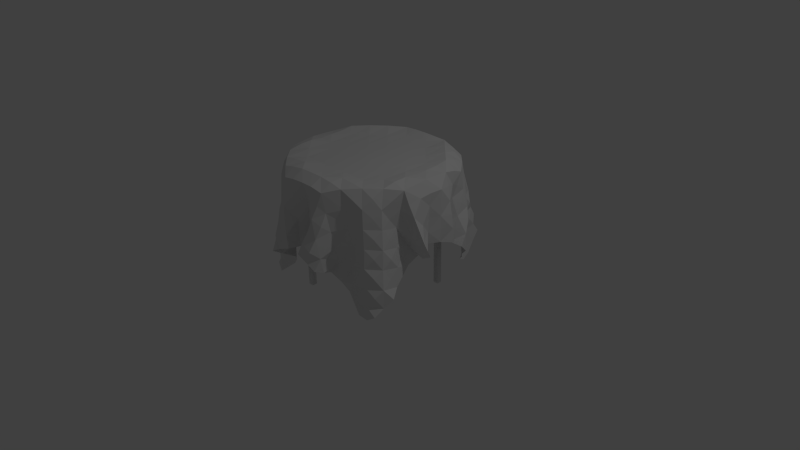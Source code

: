 # Source: RestaurantTable2.blend  (saved by Blender 2.72.0; exported with 4.5.12 LTS)
import bpy
from mathutils import Matrix  # noqa: F401  (used for matrix-valued properties, if any)

bpy.ops.wm.read_factory_settings(use_empty=True)
scene = bpy.context.scene
scene.name = 'Scene'

# ---- collections
col_collection_1 = bpy.data.collections.new('Collection 1'); scene.collection.children.link(col_collection_1)

# ---- materials (node trees are filled in below, after node groups)
mat_material_001 = bpy.data.materials.new('Material.001')
mat_material_001.alpha_threshold = 0.0
mat_material_001.use_transparent_shadow = False
mat_material_001.roughness = 0.5
mat_material = bpy.data.materials.new('Material')
mat_material.alpha_threshold = 0.0
mat_material.use_transparent_shadow = False
mat_material.roughness = 0.5

# ---- material node trees

# ---- world
world_world = bpy.data.worlds.new('World'); scene.world = world_world
world_world.color = (0.05088, 0.05088, 0.05088)
world_world.use_sun_shadow = False
world_world.sun_shadow_jitter_overblur = 0.0
world_world.cycles.sampling_method = 'MANUAL'
world_world.cycles.sample_map_resolution = 256

# ---- cameras
cam_camera = bpy.data.cameras.new('Camera')
cam_camera.clip_end = 100.0
cam_camera.lens = 35.0
cam_camera.sensor_width = 32.0
cam_camera.sensor_height = 18.0
cam_camera.ortho_scale = 7.314
cam_camera.dof.focus_distance = 0.0
cam_camera.dof.aperture_fstop = 128.0

# ---- lights
light_lamp = bpy.data.lights.new('Lamp', 'POINT')
light_lamp.transmission_factor = 0.0
light_lamp.cutoff_distance = 30.0
light_lamp.energy = 100.0
light_lamp.shadow_buffer_clip_start = 1.001
light_lamp.shadow_soft_size = 0.1
light_lamp.shadow_maximum_resolution = 0.006
light_lamp.use_absolute_resolution = True
light_lamp.cycles.use_multiple_importance_sampling = False

# ---- meshes
me_plane_001 = bpy.data.meshes.new('Plane.001')
me_plane_001.from_pydata([(0.4425, 0.4529, -0.7101), (-0.449, 0.4467, -0.715), (-0.428, 0.5602, -0.5834), (-0.3175, 0.5946, -0.4822), (-0.2176, 0.4803, -0.4132), (-0.1035, 0.5799, -0.3596), (-0.004867, 0.6985, -0.3103), (0.09966, 0.5828, -0.3584), (0.2187, 0.4885, -0.4108), (0.3152, 0.6076, -0.4782), (0.4188, 0.569, -0.58), (-0.4377, -0.4562, -0.7943), (-0.5161, -0.3738, -0.6697), (-0.4939, -0.2404, -0.56), (-0.5164, -0.1291, -0.4561), (-0.6604, -0.169, -0.39), (-0.5529, -0.03412, -0.3927), (-0.6321, 0.1198, -0.3905), (-0.4805, 0.1757, -0.4342), (-0.598, 0.2721, -0.4994), (-0.5037, 0.3375, -0.6041), (-0.3095, -0.4672, -0.6805), (-0.4208, -0.4506, -0.5376), (-0.4849, -0.3499, -0.4159), (-0.4802, -0.22, -0.3041), (-0.5952, -0.1924, -0.2217), (-0.5587, -0.03133, -0.2109), (-0.5914, 0.1326, -0.2137), (-0.4976, 0.245, -0.267), (-0.5358, 0.3513, -0.349), (-0.4547, 0.4328, -0.4583), (-0.1932, -0.4943, -0.5716), (-0.2903, -0.4531, -0.4245), (-0.4002, -0.4353, -0.2816), (-0.4558, -0.3295, -0.1612), (-0.533, -0.2147, -0.05037), (-0.5413, -0.03511, -0.03281), (-0.5388, 0.1471, -0.03918), (-0.5156, 0.3094, -0.0963), (-0.4541, 0.4189, -0.2014), (-0.3941, 0.5324, -0.33), (-0.2075, -0.6347, -0.4822), (-0.217, -0.5495, -0.3218), (-0.2799, -0.4778, -0.1687), (-0.3579, -0.3984, -0.03282), (-0.3574, -0.2141, -0.02262), (-0.3603, -0.03222, -0.02944), (-0.3623, 0.1497, -0.02661), (-0.364, 0.331, -0.003067), (-0.3552, 0.4947, -0.07742), (-0.2829, 0.5052, -0.2454), (-0.07231, -0.6497, -0.4087), (-0.1279, -0.6128, -0.2397), (-0.1664, -0.5595, -0.06937), (-0.1743, -0.3924, -0.01518), (-0.1761, -0.2118, -0.03338), (-0.1783, -0.0299, -0.03376), (-0.1805, 0.1519, -0.0329), (-0.1827, 0.3337, -0.02755), (-0.185, 0.5163, -0.01792), (-0.1438, 0.5661, -0.1829), (0.01128, -0.5022, -0.4081), (0.009204, -0.5203, -0.2272), (0.01096, -0.5618, -0.04917), (0.007794, -0.3913, -0.02359), (0.005671, -0.2097, -0.03327), (0.003601, -0.02778, -0.03263), (0.001498, 0.1541, -0.03339), (-0.000695, 0.336, -0.03269), (-0.002847, 0.5168, -0.01112), (-0.004201, 0.6304, -0.1417), (0.0961, -0.6545, -0.4059), (0.1497, -0.6102, -0.2382), (0.1869, -0.5557, -0.0679), (0.1898, -0.3881, -0.01626), (0.1877, -0.2076, -0.03318), (0.1855, -0.02572, -0.03363), (0.1834, 0.1562, -0.03282), (0.1812, 0.3379, -0.02694), (0.1794, 0.5205, -0.01756), (0.1389, 0.5712, -0.1813), (0.2246, -0.615, -0.4825), (0.2369, -0.5346, -0.3198), (0.3072, -0.4734, -0.1646), (0.3738, -0.3899, -0.02891), (0.3693, -0.2055, -0.02755), (0.3674, -0.02371, -0.02959), (0.3652, 0.1582, -0.02738), (0.3625, 0.3391, -0.003007), (0.3512, 0.5041, -0.07299), (0.2823, 0.5132, -0.2425), (0.2219, -0.4716, -0.5685), (0.3214, -0.4431, -0.4198), (0.4259, -0.4363, -0.2722), (0.4879, -0.3361, -0.153), (0.5453, -0.2028, -0.0474), (0.5496, -0.02213, -0.02676), (0.5422, 0.1596, -0.03685), (0.5185, 0.3251, -0.08857), (0.4516, 0.4323, -0.1961), (0.3886, 0.5423, -0.326), (0.3439, -0.4608, -0.6757), (0.4494, -0.456, -0.5277), (0.5224, -0.3629, -0.4066), (0.5024, -0.2316, -0.3012), (0.6076, -0.1793, -0.2185), (0.5807, -0.01983, -0.199), (0.5974, 0.1437, -0.21), (0.5033, 0.2624, -0.2601), (0.5404, 0.3682, -0.3412), (0.4511, 0.4438, -0.4531), (0.4726, -0.4646, -0.7837), (0.5576, -0.396, -0.6584), (0.5431, -0.2589, -0.5534), (0.5216, -0.14, -0.4557), (0.6715, -0.1537, -0.3871), (0.5665, -0.02223, -0.3804), (0.636, 0.1336, -0.3876), (0.4855, 0.1968, -0.4289), (0.606, 0.2908, -0.4908), (0.5149, 0.3545, -0.5967), (-0.4946, -0.4361, -0.855), (0.4253, -0.4885, -0.8545), (0.4527, 0.3995, -0.7825), (-0.4547, 0.5074, -0.7784), (-0.451, 0.3954, -0.7889), (-0.5314, 0.2942, -0.6791), (-0.6135, 0.2128, -0.5666), (-0.4805, 0.1308, -0.5133), (-0.6556, 0.1098, -0.4778), (-0.5519, -0.03334, -0.4836), (-0.6893, -0.1502, -0.4741), (-0.5545, -0.08674, -0.5269), (-0.4843, -0.1943, -0.6382), (-0.5446, -0.3219, -0.7387), (-0.3921, -0.4904, -0.8635), (-0.2601, -0.4635, -0.7568), (-0.148, -0.5286, -0.6427), (-0.1914, -0.6808, -0.5589), (-0.04047, -0.663, -0.4929), (0.01494, -0.4975, -0.4983), (0.06412, -0.668, -0.4899), (0.212, -0.6578, -0.5615), (0.1732, -0.4999, -0.6398), (0.2953, -0.4517, -0.752), (0.5339, -0.4555, -0.8425), (0.5971, -0.3485, -0.7252), (0.5387, -0.2155, -0.6332), (0.5517, -0.09052, -0.5257), (0.7, -0.1312, -0.4704), (0.5573, -0.02031, -0.4708), (0.6581, 0.1236, -0.4752), (0.4839, 0.1534, -0.5088), (0.6231, 0.2322, -0.558), (0.5488, 0.3181, -0.6728), (0.4334, 0.5102, -0.7753), (0.4112, 0.6239, -0.6521), (0.2648, 0.6163, -0.5534), (0.1827, 0.4689, -0.492), (0.08099, 0.5938, -0.4466), (-0.005076, 0.7312, -0.3951), (-0.08642, 0.5926, -0.448), (-0.1788, 0.4614, -0.4932), (-0.2677, 0.6025, -0.558), (-0.417, 0.6168, -0.6538), (-0.4494, 0.5029, -0.65), (-0.3784, -0.4819, -0.7359), (-0.4792, -0.4176, -0.599), (-0.4962, -0.2985, -0.4901), (-0.4879, -0.1744, -0.3825), (-0.6298, -0.1807, -0.3051), (-0.5534, -0.03175, -0.3018), (-0.6144, 0.1261, -0.3015), (-0.4855, 0.2109, -0.3504), (-0.5704, 0.3197, -0.427), (-0.4702, 0.3831, -0.5329), (-0.3898, 0.5968, -0.5298), (-0.2493, -0.4559, -0.6289), (-0.3549, -0.4577, -0.4805), (-0.4533, -0.3958, -0.344), (-0.4704, -0.2785, -0.2351), (-0.5606, -0.2039, -0.1383), (-0.5668, -0.0338, -0.1203), (-0.5676, 0.1403, -0.1261), (-0.5087, 0.2774, -0.1826), (-0.494, 0.3875, -0.2769), (-0.4467, 0.4935, -0.3931), (-0.2613, 0.5429, -0.4502), (-0.1774, -0.5631, -0.5229), (-0.2401, -0.481, -0.3733), (-0.3403, -0.4552, -0.2238), (-0.4266, -0.3762, -0.08839), (-0.4484, -0.2155, -0.01694), (-0.4496, -0.03371, -0.02281), (-0.4527, 0.148, -0.01678), (-0.448, 0.3248, -0.03762), (-0.4122, 0.4606, -0.1406), (-0.338, 0.5367, -0.2854), (-0.1496, 0.5065, -0.3764), (-0.1549, -0.6765, -0.4357), (-0.194, -0.6, -0.2758), (-0.232, -0.5196, -0.1194), (-0.2654, -0.3943, -0.02152), (-0.2671, -0.2129, -0.03273), (-0.2693, -0.03106, -0.03318), (-0.2716, 0.1509, -0.03199), (-0.2732, 0.3323, -0.01927), (-0.272, 0.507, -0.04287), (-0.221, 0.5273, -0.2105), (-0.0772, 0.648, -0.3323), (-0.05579, -0.5606, -0.417), (-0.0598, -0.5583, -0.2349), (-0.08, -0.5616, -0.0544), (-0.08322, -0.392, -0.02128), (-0.08524, -0.2108, -0.03343), (-0.08735, -0.02882, -0.0338), (-0.08957, 0.153, -0.03429), (-0.09173, 0.3349, -0.03231), (-0.09382, 0.5159, -0.01183), (-0.08673, 0.6072, -0.1553), (0.06944, 0.6508, -0.332), (0.07432, -0.5665, -0.413), (0.07819, -0.5682, -0.2305), (0.09958, -0.562, -0.04997), (0.0988, -0.39, -0.02208), (0.09658, -0.2087, -0.03345), (0.09452, -0.02676, -0.03382), (0.09244, 0.1552, -0.03339), (0.09027, 0.337, -0.032), (0.08816, 0.518, -0.01367), (0.07909, 0.6106, -0.1549), (0.1465, 0.5091, -0.3754), (0.1807, -0.6664, -0.4371), (0.2137, -0.5908, -0.2753), (0.2525, -0.5148, -0.1171), (0.281, -0.3878, -0.02131), (0.2785, -0.2066, -0.03292), (0.2765, -0.02473, -0.03323), (0.2743, 0.1572, -0.03215), (0.2718, 0.3386, -0.01861), (0.2662, 0.5128, -0.04312), (0.2167, 0.5338, -0.2095), (0.2578, 0.5576, -0.4456), (0.1974, -0.5403, -0.5209), (0.2696, -0.4705, -0.3695), (0.3656, -0.4511, -0.2164), (0.4475, -0.3727, -0.07968), (0.4599, -0.2051, -0.01626), (0.4573, -0.02316, -0.02425), (0.4558, 0.1587, -0.01887), (0.4486, 0.3364, -0.03153), (0.4053, 0.4676, -0.1378), (0.3362, 0.5486, -0.282), (0.3874, 0.6068, -0.5269), (0.2829, -0.4411, -0.6245), (0.3835, -0.4543, -0.4729), (0.4825, -0.4007, -0.3338), (0.4988, -0.2864, -0.2287), (0.5742, -0.1919, -0.1348), (0.59, -0.02152, -0.1083), (0.5726, 0.1528, -0.1229), (0.5135, 0.2949, -0.1757), (0.4951, 0.4022, -0.27), (0.44, 0.5032, -0.3899), (0.4328, 0.5089, -0.6467), (0.4081, -0.4798, -0.7274), (0.5136, -0.4318, -0.5873), (0.542, -0.3133, -0.4802), (0.5016, -0.1873, -0.3807), (0.6405, -0.1674, -0.3026), (0.572, -0.02009, -0.2896), (0.6194, 0.1399, -0.2983), (0.4921, 0.2295, -0.3443), (0.5782, 0.3389, -0.4188), (0.474, 0.3949, -0.5262), (-0.4907, -0.426, -0.7269), (-0.5027, -0.3079, -0.6185), (-0.4897, -0.1839, -0.5107), (-0.5987, -0.1548, -0.4272), (-0.5965, -0.1063, -0.3969), (-0.5857, 0.0476, -0.3897), (-0.5612, 0.1525, -0.4156), (-0.5278, 0.2227, -0.4713), (-0.5562, 0.3161, -0.5549), (-0.4627, 0.3862, -0.6612), (-0.3661, -0.4616, -0.6096), (-0.4639, -0.4053, -0.4719), (-0.4797, -0.2874, -0.3631), (-0.5316, -0.1952, -0.2632), (-0.5704, -0.1131, -0.2171), (-0.5822, 0.05024, -0.2078), (-0.542, 0.195, -0.2398), (-0.5267, 0.3009, -0.3079), (-0.4836, 0.3869, -0.405), (-0.452, 0.4982, -0.5215), (-0.2422, -0.4652, -0.5008), (-0.3457, -0.4522, -0.3524), (-0.4387, -0.3845, -0.2166), (-0.4904, -0.2726, -0.1082), (-0.5367, -0.1248, -0.03899), (-0.5413, 0.0561, -0.03522), (-0.5267, 0.2342, -0.06279), (-0.4745, 0.3704, -0.1509), (-0.4262, 0.4747, -0.2676), (-0.3619, 0.5654, -0.4085), (-0.2131, -0.5909, -0.4026), (-0.2413, -0.5038, -0.2468), (-0.3306, -0.4587, -0.09528), (-0.3565, -0.3051, -0.02827), (-0.3591, -0.1232, -0.02752), (-0.3613, 0.05875, -0.03095), (-0.3633, 0.2404, -0.02019), (-0.3618, 0.4173, -0.03041), (-0.3202, 0.5032, -0.1625), (-0.2534, 0.4955, -0.3309), (-0.1055, -0.6309, -0.3261), (-0.1485, -0.5811, -0.157), (-0.1728, -0.4832, -0.02058), (-0.1752, -0.3028, -0.03222), (-0.1772, -0.1209, -0.03378), (-0.1794, 0.061, -0.03394), (-0.1816, 0.2429, -0.03211), (-0.1837, 0.4243, -0.02335), (-0.1744, 0.5597, -0.09737), (-0.1263, 0.5706, -0.272), (0.008582, -0.5106, -0.3177), (0.007843, -0.5422, -0.139), (0.00893, -0.481, -0.007831), (0.006724, -0.3007, -0.03217), (0.004641, -0.1187, -0.03355), (0.002576, 0.06313, -0.03353), (0.0003884, 0.245, -0.03333), (-0.001764, 0.4267, -0.02714), (-0.003705, 0.5951, -0.05739), (-0.004367, 0.6614, -0.2272), (0.1295, -0.6315, -0.3244), (0.1688, -0.5774, -0.1555), (0.1908, -0.4793, -0.019), (0.1886, -0.2987, -0.03268), (0.1865, -0.1167, -0.03361), (0.1845, 0.06521, -0.03371), (0.1824, 0.2471, -0.03193), (0.1802, 0.4285, -0.02231), (0.1681, 0.5665, -0.09508), (0.122, 0.5747, -0.2706), (0.2314, -0.574, -0.4015), (0.2686, -0.4969, -0.2436), (0.3534, -0.4558, -0.08825), (0.3705, -0.2965, -0.03219), (0.3684, -0.1147, -0.02798), (0.3663, 0.06728, -0.03213), (0.3639, 0.2488, -0.01964), (0.3598, 0.4276, -0.02392), (0.3205, 0.5112, -0.1599), (0.2549, 0.5039, -0.3288), (0.2729, -0.45, -0.4964), (0.3726, -0.4487, -0.3449), (0.4638, -0.3848, -0.2074), (0.5167, -0.271, -0.1021), (0.5466, -0.1125, -0.03692), (0.5473, 0.06889, -0.03064), (0.5303, 0.2476, -0.05731), (0.4755, 0.3841, -0.1442), (0.4196, 0.4827, -0.2647), (0.3598, 0.5767, -0.4052), (0.3956, -0.4601, -0.6009), (0.4958, -0.4152, -0.461), (0.5144, -0.2972, -0.3558), (0.5464, -0.1935, -0.2603), (0.5919, -0.1003, -0.2094), (0.5965, 0.065, -0.1983), (0.5463, 0.2108, -0.2346), (0.5307, 0.3184, -0.3011), (0.4857, 0.4008, -0.3983), (0.442, 0.5063, -0.5185), (0.5276, -0.4429, -0.7147), (0.5494, -0.3271, -0.6083), (0.5135, -0.1999, -0.508), (0.6066, -0.1492, -0.4253), (0.608, -0.09039, -0.3904), (0.5979, 0.06136, -0.3802), (0.5657, 0.1701, -0.4112), (0.5345, 0.2416, -0.465), (0.5674, 0.336, -0.5469), (0.4649, 0.3952, -0.6545), (-0.4376, -0.4576, -0.8907), (0.4737, -0.4667, -0.8802), (-0.4496, 0.4467, -0.8114), (0.4432, 0.4519, -0.8065), (-0.4992, 0.3443, -0.7324), (-0.593, 0.2765, -0.6278), (-0.5265, 0.19, -0.5534), (-0.5709, 0.1298, -0.5031), (-0.5873, 0.04981, -0.4806), (-0.6154, -0.09834, -0.4849), (-0.6265, -0.1398, -0.5105), (-0.5146, -0.1371, -0.5845), (-0.5059, -0.258, -0.6868), (-0.5155, -0.3761, -0.7982), (-0.324, -0.4719, -0.8082), (-0.2034, -0.4891, -0.6998), (-0.1848, -0.6026, -0.6048), (-0.126, -0.6735, -0.5219), (-0.0353, -0.573, -0.5047), (0.057, -0.5781, -0.5012), (0.1491, -0.6674, -0.5223), (0.2033, -0.5777, -0.6037), (0.2346, -0.4686, -0.6964), (0.3588, -0.4699, -0.8031), (0.5576, -0.398, -0.787), (0.5565, -0.2812, -0.6794), (0.5236, -0.1523, -0.5836), (0.631, -0.1309, -0.507), (0.6253, -0.08004, -0.479), (0.5978, 0.06092, -0.4711), (0.5742, 0.1493, -0.4993), (0.5354, 0.2111, -0.5466), (0.6024, 0.2961, -0.6192), (0.5093, 0.3593, -0.7251), (0.4201, 0.5694, -0.7086), (0.3399, 0.6097, -0.6043), (0.2332, 0.5343, -0.5301), (0.1357, 0.5235, -0.4645), (0.05397, 0.6668, -0.4201), (-0.06243, 0.6653, -0.4203), (-0.1399, 0.5213, -0.4656), (-0.233, 0.5221, -0.5338), (-0.3434, 0.5974, -0.6081), (-0.4289, 0.5608, -0.712), (-0.4283, -0.452, -0.666), (-0.4944, -0.3592, -0.5438), (-0.4862, -0.2291, -0.4322), (-0.5645, -0.1722, -0.3449), (-0.5807, -0.1111, -0.3076), (-0.5835, 0.04815, -0.2988), (-0.5504, 0.1747, -0.3281), (-0.5316, 0.2621, -0.3898), (-0.5222, 0.3475, -0.4772), (-0.454, 0.4377, -0.5868), (-0.2989, -0.4576, -0.5527), (-0.4092, -0.4403, -0.4098), (-0.4686, -0.3382, -0.2889), (-0.5087, -0.2184, -0.1787), (-0.5611, -0.1137, -0.1266), (-0.5818, 0.05338, -0.1168), (-0.5337, 0.212, -0.1508), (-0.514, 0.3329, -0.2237), (-0.455, 0.4288, -0.3297), (-0.4087, 0.5456, -0.4571), (-0.2098, -0.5238, -0.4476), (-0.287, -0.4668, -0.2967), (-0.3919, -0.4301, -0.1531), (-0.4478, -0.3056, -0.03406), (-0.4495, -0.1244, -0.01284), (-0.4514, 0.05718, -0.01824), (-0.4551, 0.2394, -0.006976), (-0.442, 0.4066, -0.07224), (-0.3715, 0.5097, -0.2053), (-0.3012, 0.5369, -0.3687), (-0.174, -0.6331, -0.358), (-0.1995, -0.5591, -0.1947), (-0.2619, -0.4836, -0.03993), (-0.2661, -0.304, -0.03234), (-0.2682, -0.122, -0.03286), (-0.2704, 0.05987, -0.03292), (-0.2725, 0.2417, -0.02732), (-0.2745, 0.4235, -0.006885), (-0.2515, 0.5402, -0.1256), (-0.1871, 0.5196, -0.2946), (-0.05804, -0.5592, -0.3258), (-0.06087, -0.5607, -0.144), (-0.08255, -0.4829, -0.008758), (-0.08424, -0.3017, -0.03202), (-0.0863, -0.1198, -0.03356), (-0.08844, 0.06208, -0.03382), (-0.09064, 0.2439, -0.03304), (-0.09274, 0.4256, -0.02692), (-0.09406, 0.5891, -0.06587), (-0.08133, 0.6251, -0.2443), (0.07648, -0.5675, -0.3221), (0.07996, -0.566, -0.1397), (0.1003, -0.4808, -0.009041), (0.09769, -0.2996, -0.03215), (0.09559, -0.1177, -0.03352), (0.09347, 0.06415, -0.03349), (0.09134, 0.2461, -0.0328), (0.0892, 0.4278, -0.02697), (0.08603, 0.5927, -0.06554), (0.07361, 0.6281, -0.244), (0.1951, -0.6243, -0.3577), (0.219, -0.5512, -0.1935), (0.2799, -0.4772, -0.03786), (0.2797, -0.2976, -0.03269), (0.2775, -0.1156, -0.03288), (0.2754, 0.06626, -0.03295), (0.2732, 0.248, -0.02699), (0.2705, 0.4299, -0.005582), (0.2454, 0.5486, -0.1242), (0.1821, 0.5254, -0.2933), (0.234, -0.5062, -0.4452), (0.3163, -0.4604, -0.2922), (0.4165, -0.4298, -0.1438), (0.4624, -0.2958, -0.03318), (0.4588, -0.1138, -0.01367), (0.4565, 0.06784, -0.02203), (0.4555, 0.2497, -0.005525), (0.4396, 0.4197, -0.06699), (0.3664, 0.52, -0.2011), (0.2986, 0.5493, -0.3648), (0.3321, -0.4489, -0.5477), (0.4368, -0.4426, -0.4003), (0.5012, -0.3465, -0.2806), (0.5248, -0.2173, -0.1754), (0.5873, -0.1033, -0.1185), (0.5966, 0.06643, -0.1071), (0.537, 0.2285, -0.1459), (0.5183, 0.3484, -0.2161), (0.4518, 0.4411, -0.3245), (0.4022, 0.5556, -0.4532), (0.46, -0.4583, -0.6559), (0.5316, -0.3752, -0.5342), (0.5177, -0.2429, -0.4284), (0.5753, -0.1693, -0.3426), (0.5984, -0.09658, -0.3), (0.5967, 0.06242, -0.2892), (0.557, 0.1903, -0.3229), (0.5366, 0.2804, -0.3832), (0.5291, 0.364, -0.4693), (0.4486, 0.4472, -0.5817)], [], [(0, 264, 528, 384), (0, 384, 418, 123), (0, 123, 388, 155), (0, 155, 419, 264), (1, 125, 389, 284), (1, 284, 438, 165), (1, 165, 428, 124), (1, 124, 387, 125), (2, 165, 438, 294), (2, 294, 448, 176), (2, 176, 427, 164), (2, 164, 428, 165), (3, 176, 448, 304), (3, 304, 458, 187), (3, 187, 426, 163), (3, 163, 427, 176), (4, 187, 458, 314), (4, 314, 468, 198), (4, 198, 425, 162), (4, 162, 426, 187), (5, 198, 468, 324), (5, 324, 478, 209), (5, 209, 424, 161), (5, 161, 425, 198), (6, 209, 478, 334), (6, 334, 488, 220), (6, 220, 423, 160), (6, 160, 424, 209), (7, 220, 488, 344), (7, 344, 498, 231), (7, 231, 422, 159), (7, 159, 423, 220), (8, 231, 498, 354), (8, 354, 508, 242), (8, 242, 421, 158), (8, 158, 422, 231), (9, 242, 508, 364), (9, 364, 518, 253), (9, 253, 420, 157), (9, 157, 421, 242), (10, 253, 518, 374), (10, 374, 528, 264), (10, 264, 419, 156), (10, 156, 420, 253), (11, 121, 385, 135), (11, 135, 399, 166), (11, 166, 429, 275), (11, 275, 398, 121), (12, 134, 398, 275), (12, 275, 429, 167), (12, 167, 430, 276), (12, 276, 397, 134), (13, 133, 397, 276), (13, 276, 430, 168), (13, 168, 431, 277), (13, 277, 396, 133), (14, 132, 396, 277), (14, 277, 431, 169), (14, 169, 432, 278), (14, 278, 395, 132), (15, 131, 395, 278), (15, 278, 432, 170), (15, 170, 433, 279), (15, 279, 394, 131), (16, 130, 394, 279), (16, 279, 433, 171), (16, 171, 434, 280), (16, 280, 393, 130), (17, 129, 393, 280), (17, 280, 434, 172), (17, 172, 435, 281), (17, 281, 392, 129), (18, 128, 392, 281), (18, 281, 435, 173), (18, 173, 436, 282), (18, 282, 391, 128), (19, 127, 391, 282), (19, 282, 436, 174), (19, 174, 437, 283), (19, 283, 390, 127), (20, 126, 390, 283), (20, 283, 437, 175), (20, 175, 438, 284), (20, 284, 389, 126), (21, 166, 399, 136), (21, 136, 400, 177), (21, 177, 439, 285), (21, 285, 429, 166), (22, 167, 429, 285), (22, 285, 439, 178), (22, 178, 440, 286), (22, 286, 430, 167), (23, 168, 430, 286), (23, 286, 440, 179), (23, 179, 441, 287), (23, 287, 431, 168), (24, 169, 431, 287), (24, 287, 441, 180), (24, 180, 442, 288), (24, 288, 432, 169), (25, 170, 432, 288), (25, 288, 442, 181), (25, 181, 443, 289), (25, 289, 433, 170), (26, 171, 433, 289), (26, 289, 443, 182), (26, 182, 444, 290), (26, 290, 434, 171), (27, 172, 434, 290), (27, 290, 444, 183), (27, 183, 445, 291), (27, 291, 435, 172), (28, 173, 435, 291), (28, 291, 445, 184), (28, 184, 446, 292), (28, 292, 436, 173), (29, 174, 436, 292), (29, 292, 446, 185), (29, 185, 447, 293), (29, 293, 437, 174), (30, 175, 437, 293), (30, 293, 447, 186), (30, 186, 448, 294), (30, 294, 438, 175), (31, 177, 400, 137), (31, 137, 401, 188), (31, 188, 449, 295), (31, 295, 439, 177), (32, 178, 439, 295), (32, 295, 449, 189), (32, 189, 450, 296), (32, 296, 440, 178), (33, 179, 440, 296), (33, 296, 450, 190), (33, 190, 451, 297), (33, 297, 441, 179), (34, 180, 441, 297), (34, 297, 451, 191), (34, 191, 452, 298), (34, 298, 442, 180), (35, 181, 442, 298), (35, 298, 452, 192), (35, 192, 453, 299), (35, 299, 443, 181), (36, 182, 443, 299), (36, 299, 453, 193), (36, 193, 454, 300), (36, 300, 444, 182), (37, 183, 444, 300), (37, 300, 454, 194), (37, 194, 455, 301), (37, 301, 445, 183), (38, 184, 445, 301), (38, 301, 455, 195), (38, 195, 456, 302), (38, 302, 446, 184), (39, 185, 446, 302), (39, 302, 456, 196), (39, 196, 457, 303), (39, 303, 447, 185), (40, 186, 447, 303), (40, 303, 457, 197), (40, 197, 458, 304), (40, 304, 448, 186), (41, 188, 401, 138), (41, 138, 402, 199), (41, 199, 459, 305), (41, 305, 449, 188), (42, 189, 449, 305), (42, 305, 459, 200), (42, 200, 460, 306), (42, 306, 450, 189), (43, 190, 450, 306), (43, 306, 460, 201), (43, 201, 461, 307), (43, 307, 451, 190), (44, 191, 451, 307), (44, 307, 461, 202), (44, 202, 462, 308), (44, 308, 452, 191), (45, 192, 452, 308), (45, 308, 462, 203), (45, 203, 463, 309), (45, 309, 453, 192), (46, 193, 453, 309), (46, 309, 463, 204), (46, 204, 464, 310), (46, 310, 454, 193), (47, 194, 454, 310), (47, 310, 464, 205), (47, 205, 465, 311), (47, 311, 455, 194), (48, 195, 455, 311), (48, 311, 465, 206), (48, 206, 466, 312), (48, 312, 456, 195), (49, 196, 456, 312), (49, 312, 466, 207), (49, 207, 467, 313), (49, 313, 457, 196), (50, 197, 457, 313), (50, 313, 467, 208), (50, 208, 468, 314), (50, 314, 458, 197), (51, 199, 402, 139), (51, 139, 403, 210), (51, 210, 469, 315), (51, 315, 459, 199), (52, 200, 459, 315), (52, 315, 469, 211), (52, 211, 470, 316), (52, 316, 460, 200), (53, 201, 460, 316), (53, 316, 470, 212), (53, 212, 471, 317), (53, 317, 461, 201), (54, 202, 461, 317), (54, 317, 471, 213), (54, 213, 472, 318), (54, 318, 462, 202), (55, 203, 462, 318), (55, 318, 472, 214), (55, 214, 473, 319), (55, 319, 463, 203), (56, 204, 463, 319), (56, 319, 473, 215), (56, 215, 474, 320), (56, 320, 464, 204), (57, 205, 464, 320), (57, 320, 474, 216), (57, 216, 475, 321), (57, 321, 465, 205), (58, 206, 465, 321), (58, 321, 475, 217), (58, 217, 476, 322), (58, 322, 466, 206), (59, 207, 466, 322), (59, 322, 476, 218), (59, 218, 477, 323), (59, 323, 467, 207), (60, 208, 467, 323), (60, 323, 477, 219), (60, 219, 478, 324), (60, 324, 468, 208), (61, 210, 403, 140), (61, 140, 404, 221), (61, 221, 479, 325), (61, 325, 469, 210), (62, 211, 469, 325), (62, 325, 479, 222), (62, 222, 480, 326), (62, 326, 470, 211), (63, 212, 470, 326), (63, 326, 480, 223), (63, 223, 481, 327), (63, 327, 471, 212), (64, 213, 471, 327), (64, 327, 481, 224), (64, 224, 482, 328), (64, 328, 472, 213), (65, 214, 472, 328), (65, 328, 482, 225), (65, 225, 483, 329), (65, 329, 473, 214), (66, 215, 473, 329), (66, 329, 483, 226), (66, 226, 484, 330), (66, 330, 474, 215), (67, 216, 474, 330), (67, 330, 484, 227), (67, 227, 485, 331), (67, 331, 475, 216), (68, 217, 475, 331), (68, 331, 485, 228), (68, 228, 486, 332), (68, 332, 476, 217), (69, 218, 476, 332), (69, 332, 486, 229), (69, 229, 487, 333), (69, 333, 477, 218), (70, 219, 477, 333), (70, 333, 487, 230), (70, 230, 488, 334), (70, 334, 478, 219), (71, 221, 404, 141), (71, 141, 405, 232), (71, 232, 489, 335), (71, 335, 479, 221), (72, 222, 479, 335), (72, 335, 489, 233), (72, 233, 490, 336), (72, 336, 480, 222), (73, 223, 480, 336), (73, 336, 490, 234), (73, 234, 491, 337), (73, 337, 481, 223), (74, 224, 481, 337), (74, 337, 491, 235), (74, 235, 492, 338), (74, 338, 482, 224), (75, 225, 482, 338), (75, 338, 492, 236), (75, 236, 493, 339), (75, 339, 483, 225), (76, 226, 483, 339), (76, 339, 493, 237), (76, 237, 494, 340), (76, 340, 484, 226), (77, 227, 484, 340), (77, 340, 494, 238), (77, 238, 495, 341), (77, 341, 485, 227), (78, 228, 485, 341), (78, 341, 495, 239), (78, 239, 496, 342), (78, 342, 486, 228), (79, 229, 486, 342), (79, 342, 496, 240), (79, 240, 497, 343), (79, 343, 487, 229), (80, 230, 487, 343), (80, 343, 497, 241), (80, 241, 498, 344), (80, 344, 488, 230), (81, 232, 405, 142), (81, 142, 406, 243), (81, 243, 499, 345), (81, 345, 489, 232), (82, 233, 489, 345), (82, 345, 499, 244), (82, 244, 500, 346), (82, 346, 490, 233), (83, 234, 490, 346), (83, 346, 500, 245), (83, 245, 501, 347), (83, 347, 491, 234), (84, 235, 491, 347), (84, 347, 501, 246), (84, 246, 502, 348), (84, 348, 492, 235), (85, 236, 492, 348), (85, 348, 502, 247), (85, 247, 503, 349), (85, 349, 493, 236), (86, 237, 493, 349), (86, 349, 503, 248), (86, 248, 504, 350), (86, 350, 494, 237), (87, 238, 494, 350), (87, 350, 504, 249), (87, 249, 505, 351), (87, 351, 495, 238), (88, 239, 495, 351), (88, 351, 505, 250), (88, 250, 506, 352), (88, 352, 496, 239), (89, 240, 496, 352), (89, 352, 506, 251), (89, 251, 507, 353), (89, 353, 497, 240), (90, 241, 497, 353), (90, 353, 507, 252), (90, 252, 508, 354), (90, 354, 498, 241), (91, 243, 406, 143), (91, 143, 407, 254), (91, 254, 509, 355), (91, 355, 499, 243), (92, 244, 499, 355), (92, 355, 509, 255), (92, 255, 510, 356), (92, 356, 500, 244), (93, 245, 500, 356), (93, 356, 510, 256), (93, 256, 511, 357), (93, 357, 501, 245), (94, 246, 501, 357), (94, 357, 511, 257), (94, 257, 512, 358), (94, 358, 502, 246), (95, 247, 502, 358), (95, 358, 512, 258), (95, 258, 513, 359), (95, 359, 503, 247), (96, 248, 503, 359), (96, 359, 513, 259), (96, 259, 514, 360), (96, 360, 504, 248), (97, 249, 504, 360), (97, 360, 514, 260), (97, 260, 515, 361), (97, 361, 505, 249), (98, 250, 505, 361), (98, 361, 515, 261), (98, 261, 516, 362), (98, 362, 506, 250), (99, 251, 506, 362), (99, 362, 516, 262), (99, 262, 517, 363), (99, 363, 507, 251), (100, 252, 507, 363), (100, 363, 517, 263), (100, 263, 518, 364), (100, 364, 508, 252), (101, 254, 407, 144), (101, 144, 408, 265), (101, 265, 519, 365), (101, 365, 509, 254), (102, 255, 509, 365), (102, 365, 519, 266), (102, 266, 520, 366), (102, 366, 510, 255), (103, 256, 510, 366), (103, 366, 520, 267), (103, 267, 521, 367), (103, 367, 511, 256), (104, 257, 511, 367), (104, 367, 521, 268), (104, 268, 522, 368), (104, 368, 512, 257), (105, 258, 512, 368), (105, 368, 522, 269), (105, 269, 523, 369), (105, 369, 513, 258), (106, 259, 513, 369), (106, 369, 523, 270), (106, 270, 524, 370), (106, 370, 514, 259), (107, 260, 514, 370), (107, 370, 524, 271), (107, 271, 525, 371), (107, 371, 515, 260), (108, 261, 515, 371), (108, 371, 525, 272), (108, 272, 526, 372), (108, 372, 516, 261), (109, 262, 516, 372), (109, 372, 526, 273), (109, 273, 527, 373), (109, 373, 517, 262), (110, 263, 517, 373), (110, 373, 527, 274), (110, 274, 528, 374), (110, 374, 518, 263), (111, 265, 408, 122), (111, 122, 386, 145), (111, 145, 409, 375), (111, 375, 519, 265), (112, 266, 519, 375), (112, 375, 409, 146), (112, 146, 410, 376), (112, 376, 520, 266), (113, 267, 520, 376), (113, 376, 410, 147), (113, 147, 411, 377), (113, 377, 521, 267), (114, 268, 521, 377), (114, 377, 411, 148), (114, 148, 412, 378), (114, 378, 522, 268), (115, 269, 522, 378), (115, 378, 412, 149), (115, 149, 413, 379), (115, 379, 523, 269), (116, 270, 523, 379), (116, 379, 413, 150), (116, 150, 414, 380), (116, 380, 524, 270), (117, 271, 524, 380), (117, 380, 414, 151), (117, 151, 415, 381), (117, 381, 525, 271), (118, 272, 525, 381), (118, 381, 415, 152), (118, 152, 416, 382), (118, 382, 526, 272), (119, 273, 526, 382), (119, 382, 416, 153), (119, 153, 417, 383), (119, 383, 527, 273), (120, 274, 527, 383), (120, 383, 417, 154), (120, 154, 418, 384), (120, 384, 528, 274)])
_uv = me_plane_001.uv_layers.new(name='UVMap')
_uv.uv.foreach_set('vector', [0.9545, 0.9545, 0.909, 0.9545, 0.909, 0.909, 0.9545, 0.909, 0.9545, 0.9545, 0.9545, 0.909, 0.9999, 0.909, 0.9999, 0.9545, 0.9545, 0.9545, 0.9999, 0.9545, 0.9885, 0.9885, 0.9545, 0.9999, 0.9545, 0.9545, 0.9545, 0.9999, 0.909, 0.9999, 0.909, 0.9545, 0.04555, 0.9545, 9.998e-05, 0.9545, 9.999e-05, 0.909, 0.04555, 0.909, 0.04555, 0.9545, 0.04555, 0.909, 0.09099, 0.909, 0.09099, 0.9545, 0.04555, 0.9545, 0.09099, 0.9545, 0.09099, 0.9999, 0.04555, 0.9999, 0.04555, 0.9545, 0.04555, 0.9999, 0.01146, 0.9885, 9.998e-05, 0.9545, 0.1364, 0.9545, 0.09099, 0.9545, 0.09099, 0.909, 0.1364, 0.909, 0.1364, 0.9545, 0.1364, 0.909, 0.1819, 0.909, 0.1819, 0.9545, 0.1364, 0.9545, 0.1819, 0.9545, 0.1819, 0.9999, 0.1364, 0.9999, 0.1364, 0.9545, 0.1364, 0.9999, 0.09099, 0.9999, 0.09099, 0.9545, 0.2273, 0.9545, 0.1819, 0.9545, 0.1819, 0.909, 0.2273, 0.909, 0.2273, 0.9545, 0.2273, 0.909, 0.2728, 0.909, 0.2728, 0.9545, 0.2273, 0.9545, 0.2728, 0.9545, 0.2728, 0.9999, 0.2273, 0.9999, 0.2273, 0.9545, 0.2273, 0.9999, 0.1819, 0.9999, 0.1819, 0.9545, 0.3182, 0.9545, 0.2728, 0.9545, 0.2728, 0.909, 0.3182, 0.909, 0.3182, 0.9545, 0.3182, 0.909, 0.3637, 0.909, 0.3637, 0.9545, 0.3182, 0.9545, 0.3637, 0.9545, 0.3637, 0.9999, 0.3182, 0.9999, 0.3182, 0.9545, 0.3182, 0.9999, 0.2728, 0.9999, 0.2728, 0.9545, 0.4091, 0.9545, 0.3637, 0.9545, 0.3637, 0.909, 0.4091, 0.909, 0.4091, 0.9545, 0.4091, 0.909, 0.4546, 0.909, 0.4546, 0.9545, 0.4091, 0.9545, 0.4546, 0.9545, 0.4546, 0.9999, 0.4091, 0.9999, 0.4091, 0.9545, 0.4091, 0.9999, 0.3637, 0.9999, 0.3637, 0.9545, 0.5, 0.9545, 0.4546, 0.9545, 0.4546, 0.909, 0.5, 0.909, 0.5, 0.9545, 0.5, 0.909, 0.5454, 0.909, 0.5454, 0.9545, 0.5, 0.9545, 0.5454, 0.9545, 0.5454, 0.9999, 0.5, 0.9999, 0.5, 0.9545, 0.5, 0.9999, 0.4546, 0.9999, 0.4546, 0.9545, 0.5909, 0.9545, 0.5454, 0.9545, 0.5454, 0.909, 0.5909, 0.909, 0.5909, 0.9545, 0.5909, 0.909, 0.6363, 0.909, 0.6363, 0.9545, 0.5909, 0.9545, 0.6363, 0.9545, 0.6363, 0.9999, 0.5909, 0.9999, 0.5909, 0.9545, 0.5909, 0.9999, 0.5454, 0.9999, 0.5454, 0.9545, 0.6818, 0.9545, 0.6363, 0.9545, 0.6363, 0.909, 0.6818, 0.909, 0.6818, 0.9545, 0.6818, 0.909, 0.7272, 0.909, 0.7272, 0.9545, 0.6818, 0.9545, 0.7272, 0.9545, 0.7272, 0.9999, 0.6818, 0.9999, 0.6818, 0.9545, 0.6818, 0.9999, 0.6363, 0.9999, 0.6363, 0.9545, 0.7727, 0.9545, 0.7272, 0.9545, 0.7272, 0.909, 0.7727, 0.909, 0.7727, 0.9545, 0.7727, 0.909, 0.8181, 0.909, 0.8181, 0.9545, 0.7727, 0.9545, 0.8181, 0.9545, 0.8181, 0.9999, 0.7727, 0.9999, 0.7727, 0.9545, 0.7727, 0.9999, 0.7272, 0.9999, 0.7272, 0.9545, 0.8636, 0.9545, 0.8181, 0.9545, 0.8181, 0.909, 0.8636, 0.909, 0.8636, 0.9545, 0.8636, 0.909, 0.909, 0.909, 0.909, 0.9545, 0.8636, 0.9545, 0.909, 0.9545, 0.909, 0.9999, 0.8636, 0.9999, 0.8636, 0.9545, 0.8636, 0.9999, 0.8181, 0.9999, 0.8181, 0.9545, 0.04555, 0.04555, 0.0001004, 0.04555, 0.01146, 0.01146, 0.04555, 0.0001, 0.04555, 0.04555, 0.04555, 0.0001, 0.09099, 0.0001001, 0.09099, 0.04555, 0.04555, 0.04555, 0.09099, 0.04555, 0.09099, 0.09099, 0.04555, 0.09099, 0.04555, 0.04555, 0.04555, 0.09099, 0.0001003, 0.09099, 0.0001004, 0.04555, 0.04555, 0.1364, 0.0001003, 0.1364, 0.0001003, 0.09099, 0.04555, 0.09099, 0.04555, 0.1364, 0.04555, 0.09099, 0.09099, 0.09099, 0.09099, 0.1364, 0.04555, 0.1364, 0.09099, 0.1364, 0.09099, 0.1819, 0.04555, 0.1819, 0.04555, 0.1364, 0.04555, 0.1819, 0.0001003, 0.1819, 0.0001003, 0.1364, 0.04555, 0.2273, 0.0001003, 0.2273, 0.0001003, 0.1819, 0.04555, 0.1819, 0.04555, 0.2273, 0.04555, 0.1819, 0.09099, 0.1819, 0.09099, 0.2273, 0.04555, 0.2273, 0.09099, 0.2273, 0.09099, 0.2728, 0.04555, 0.2728, 0.04555, 0.2273, 0.04555, 0.2728, 0.0001002, 0.2728, 0.0001003, 0.2273, 0.04555, 0.3182, 0.0001002, 0.3182, 0.0001002, 0.2728, 0.04555, 0.2728, 0.04555, 0.3182, 0.04555, 0.2728, 0.09099, 0.2728, 0.09099, 0.3182, 0.04555, 0.3182, 0.09099, 0.3182, 0.09099, 0.3637, 0.04555, 0.3637, 0.04555, 0.3182, 0.04555, 0.3637, 0.0001002, 0.3637, 0.0001002, 0.3182, 0.04555, 0.4091, 0.0001002, 0.4091, 0.0001002, 0.3637, 0.04555, 0.3637, 0.04555, 0.4091, 0.04555, 0.3637, 0.09099, 0.3637, 0.09099, 0.4091, 0.04555, 0.4091, 0.09099, 0.4091, 0.09099, 0.4546, 0.04555, 0.4546, 0.04555, 0.4091, 0.04555, 0.4546, 0.0001002, 0.4546, 0.0001002, 0.4091, 0.04555, 0.5, 0.0001001, 0.5, 0.0001002, 0.4546, 0.04555, 0.4546, 0.04555, 0.5, 0.04555, 0.4546, 0.09099, 0.4546, 0.09099, 0.5, 0.04555, 0.5, 0.09099, 0.5, 0.09099, 0.5454, 0.04555, 0.5454, 0.04555, 0.5, 0.04555, 0.5454, 0.0001001, 0.5454, 0.0001001, 0.5, 0.04555, 0.5909, 0.0001001, 0.5909, 0.0001001, 0.5454, 0.04555, 0.5454, 0.04555, 0.5909, 0.04555, 0.5454, 0.09099, 0.5454, 0.09099, 0.5909, 0.04555, 0.5909, 0.09099, 0.5909, 0.09099, 0.6363, 0.04555, 0.6363, 0.04555, 0.5909, 0.04555, 0.6363, 0.0001001, 0.6363, 0.0001001, 0.5909, 0.04555, 0.6818, 0.0001001, 0.6818, 0.0001001, 0.6363, 0.04555, 0.6363, 0.04555, 0.6818, 0.04555, 0.6363, 0.09099, 0.6363, 0.09099, 0.6818, 0.04555, 0.6818, 0.09099, 0.6818, 0.09099, 0.7272, 0.04555, 0.7272, 0.04555, 0.6818, 0.04555, 0.7272, 0.0001001, 0.7272, 0.0001001, 0.6818, 0.04555, 0.7727, 0.0001001, 0.7727, 0.0001001, 0.7272, 0.04555, 0.7272, 0.04555, 0.7727, 0.04555, 0.7272, 0.09099, 0.7272, 0.09099, 0.7727, 0.04555, 0.7727, 0.09099, 0.7727, 0.09099, 0.8181, 0.04555, 0.8181, 0.04555, 0.7727, 0.04555, 0.8181, 0.0001001, 0.8181, 0.0001001, 0.7727, 0.04555, 0.8636, 0.0001, 0.8636, 0.0001001, 0.8181, 0.04555, 0.8181, 0.04555, 0.8636, 0.04555, 0.8181, 0.09099, 0.8181, 0.09099, 0.8636, 0.04555, 0.8636, 0.09099, 0.8636, 0.09099, 0.909, 0.04555, 0.909, 0.04555, 0.8636, 0.04555, 0.909, 9.999e-05, 0.909, 0.0001, 0.8636, 0.1364, 0.04555, 0.09099, 0.04555, 0.09099, 0.0001001, 0.1364, 0.0001001, 0.1364, 0.04555, 0.1364, 0.0001001, 0.1819, 0.0001001, 0.1819, 0.04555, 0.1364, 0.04555, 0.1819, 0.04555, 0.1819, 0.09099, 0.1364, 0.09099, 0.1364, 0.04555, 0.1364, 0.09099, 0.09099, 0.09099, 0.09099, 0.04555, 0.1364, 0.1364, 0.09099, 0.1364, 0.09099, 0.09099, 0.1364, 0.09099, 0.1364, 0.1364, 0.1364, 0.09099, 0.1819, 0.09099, 0.1819, 0.1364, 0.1364, 0.1364, 0.1819, 0.1364, 0.1819, 0.1819, 0.1364, 0.1819, 0.1364, 0.1364, 0.1364, 0.1819, 0.09099, 0.1819, 0.09099, 0.1364, 0.1364, 0.2273, 0.09099, 0.2273, 0.09099, 0.1819, 0.1364, 0.1819, 0.1364, 0.2273, 0.1364, 0.1819, 0.1819, 0.1819, 0.1819, 0.2273, 0.1364, 0.2273, 0.1819, 0.2273, 0.1819, 0.2728, 0.1364, 0.2728, 0.1364, 0.2273, 0.1364, 0.2728, 0.09099, 0.2728, 0.09099, 0.2273, 0.1364, 0.3182, 0.09099, 0.3182, 0.09099, 0.2728, 0.1364, 0.2728, 0.1364, 0.3182, 0.1364, 0.2728, 0.1819, 0.2728, 0.1819, 0.3182, 0.1364, 0.3182, 0.1819, 0.3182, 0.1819, 0.3637, 0.1364, 0.3637, 0.1364, 0.3182, 0.1364, 0.3637, 0.09099, 0.3637, 0.09099, 0.3182, 0.1364, 0.4091, 0.09099, 0.4091, 0.09099, 0.3637, 0.1364, 0.3637, 0.1364, 0.4091, 0.1364, 0.3637, 0.1819, 0.3637, 0.1819, 0.4091, 0.1364, 0.4091, 0.1819, 0.4091, 0.1819, 0.4546, 0.1364, 0.4546, 0.1364, 0.4091, 0.1364, 0.4546, 0.09099, 0.4546, 0.09099, 0.4091, 0.1364, 0.5, 0.09099, 0.5, 0.09099, 0.4546, 0.1364, 0.4546, 0.1364, 0.5, 0.1364, 0.4546, 0.1819, 0.4546, 0.1819, 0.5, 0.1364, 0.5, 0.1819, 0.5, 0.1819, 0.5454, 0.1364, 0.5454, 0.1364, 0.5, 0.1364, 0.5454, 0.09099, 0.5454, 0.09099, 0.5, 0.1364, 0.5909, 0.09099, 0.5909, 0.09099, 0.5454, 0.1364, 0.5454, 0.1364, 0.5909, 0.1364, 0.5454, 0.1819, 0.5454, 0.1819, 0.5909, 0.1364, 0.5909, 0.1819, 0.5909, 0.1819, 0.6363, 0.1364, 0.6363, 0.1364, 0.5909, 0.1364, 0.6363, 0.09099, 0.6363, 0.09099, 0.5909, 0.1364, 0.6818, 0.09099, 0.6818, 0.09099, 0.6363, 0.1364, 0.6363, 0.1364, 0.6818, 0.1364, 0.6363, 0.1819, 0.6363, 0.1819, 0.6818, 0.1364, 0.6818, 0.1819, 0.6818, 0.1819, 0.7272, 0.1364, 0.7272, 0.1364, 0.6818, 0.1364, 0.7272, 0.09099, 0.7272, 0.09099, 0.6818, 0.1364, 0.7727, 0.09099, 0.7727, 0.09099, 0.7272, 0.1364, 0.7272, 0.1364, 0.7727, 0.1364, 0.7272, 0.1819, 0.7272, 0.1819, 0.7727, 0.1364, 0.7727, 0.1819, 0.7727, 0.1819, 0.8181, 0.1364, 0.8181, 0.1364, 0.7727, 0.1364, 0.8181, 0.09099, 0.8181, 0.09099, 0.7727, 0.1364, 0.8636, 0.09099, 0.8636, 0.09099, 0.8181, 0.1364, 0.8181, 0.1364, 0.8636, 0.1364, 0.8181, 0.1819, 0.8181, 0.1819, 0.8636, 0.1364, 0.8636, 0.1819, 0.8636, 0.1819, 0.909, 0.1364, 0.909, 0.1364, 0.8636, 0.1364, 0.909, 0.09099, 0.909, 0.09099, 0.8636, 0.2273, 0.04555, 0.1819, 0.04555, 0.1819, 0.0001001, 0.2273, 0.0001001, 0.2273, 0.04555, 0.2273, 0.0001001, 0.2728, 0.0001001, 0.2728, 0.04555, 0.2273, 0.04555, 0.2728, 0.04555, 0.2728, 0.09099, 0.2273, 0.09099, 0.2273, 0.04555, 0.2273, 0.09099, 0.1819, 0.09099, 0.1819, 0.04555, 0.2273, 0.1364, 0.1819, 0.1364, 0.1819, 0.09099, 0.2273, 0.09099, 0.2273, 0.1364, 0.2273, 0.09099, 0.2728, 0.09099, 0.2728, 0.1364, 0.2273, 0.1364, 0.2728, 0.1364, 0.2728, 0.1819, 0.2273, 0.1819, 0.2273, 0.1364, 0.2273, 0.1819, 0.1819, 0.1819, 0.1819, 0.1364, 0.2273, 0.2273, 0.1819, 0.2273, 0.1819, 0.1819, 0.2273, 0.1819, 0.2273, 0.2273, 0.2273, 0.1819, 0.2728, 0.1819, 0.2728, 0.2273, 0.2273, 0.2273, 0.2728, 0.2273, 0.2728, 0.2728, 0.2273, 0.2728, 0.2273, 0.2273, 0.2273, 0.2728, 0.1819, 0.2728, 0.1819, 0.2273, 0.2273, 0.3182, 0.1819, 0.3182, 0.1819, 0.2728, 0.2273, 0.2728, 0.2273, 0.3182, 0.2273, 0.2728, 0.2728, 0.2728, 0.2728, 0.3182, 0.2273, 0.3182, 0.2728, 0.3182, 0.2728, 0.3637, 0.2273, 0.3637, 0.2273, 0.3182, 0.2273, 0.3637, 0.1819, 0.3637, 0.1819, 0.3182, 0.2273, 0.4091, 0.1819, 0.4091, 0.1819, 0.3637, 0.2273, 0.3637, 0.2273, 0.4091, 0.2273, 0.3637, 0.2728, 0.3637, 0.2728, 0.4091, 0.2273, 0.4091, 0.2728, 0.4091, 0.2728, 0.4546, 0.2273, 0.4546, 0.2273, 0.4091, 0.2273, 0.4546, 0.1819, 0.4546, 0.1819, 0.4091, 0.2273, 0.5, 0.1819, 0.5, 0.1819, 0.4546, 0.2273, 0.4546, 0.2273, 0.5, 0.2273, 0.4546, 0.2728, 0.4546, 0.2728, 0.5, 0.2273, 0.5, 0.2728, 0.5, 0.2728, 0.5454, 0.2273, 0.5454, 0.2273, 0.5, 0.2273, 0.5454, 0.1819, 0.5454, 0.1819, 0.5, 0.2273, 0.5909, 0.1819, 0.5909, 0.1819, 0.5454, 0.2273, 0.5454, 0.2273, 0.5909, 0.2273, 0.5454, 0.2728, 0.5454, 0.2728, 0.5909, 0.2273, 0.5909, 0.2728, 0.5909, 0.2728, 0.6363, 0.2273, 0.6363, 0.2273, 0.5909, 0.2273, 0.6363, 0.1819, 0.6363, 0.1819, 0.5909, 0.2273, 0.6818, 0.1819, 0.6818, 0.1819, 0.6363, 0.2273, 0.6363, 0.2273, 0.6818, 0.2273, 0.6363, 0.2728, 0.6363, 0.2728, 0.6818, 0.2273, 0.6818, 0.2728, 0.6818, 0.2728, 0.7272, 0.2273, 0.7272, 0.2273, 0.6818, 0.2273, 0.7272, 0.1819, 0.7272, 0.1819, 0.6818, 0.2273, 0.7727, 0.1819, 0.7727, 0.1819, 0.7272, 0.2273, 0.7272, 0.2273, 0.7727, 0.2273, 0.7272, 0.2728, 0.7272, 0.2728, 0.7727, 0.2273, 0.7727, 0.2728, 0.7727, 0.2728, 0.8181, 0.2273, 0.8181, 0.2273, 0.7727, 0.2273, 0.8181, 0.1819, 0.8181, 0.1819, 0.7727, 0.2273, 0.8636, 0.1819, 0.8636, 0.1819, 0.8181, 0.2273, 0.8181, 0.2273, 0.8636, 0.2273, 0.8181, 0.2728, 0.8181, 0.2728, 0.8636, 0.2273, 0.8636, 0.2728, 0.8636, 0.2728, 0.909, 0.2273, 0.909, 0.2273, 0.8636, 0.2273, 0.909, 0.1819, 0.909, 0.1819, 0.8636, 0.3182, 0.04555, 0.2728, 0.04555, 0.2728, 0.0001001, 0.3182, 0.0001001, 0.3182, 0.04555, 0.3182, 0.0001001, 0.3637, 0.0001001, 0.3637, 0.04555, 0.3182, 0.04555, 0.3637, 0.04555, 0.3637, 0.09099, 0.3182, 0.09099, 0.3182, 0.04555, 0.3182, 0.09099, 0.2728, 0.09099, 0.2728, 0.04555, 0.3182, 0.1364, 0.2728, 0.1364, 0.2728, 0.09099, 0.3182, 0.09099, 0.3182, 0.1364, 0.3182, 0.09099, 0.3637, 0.09099, 0.3637, 0.1364, 0.3182, 0.1364, 0.3637, 0.1364, 0.3637, 0.1819, 0.3182, 0.1819, 0.3182, 0.1364, 0.3182, 0.1819, 0.2728, 0.1819, 0.2728, 0.1364, 0.3182, 0.2273, 0.2728, 0.2273, 0.2728, 0.1819, 0.3182, 0.1819, 0.3182, 0.2273, 0.3182, 0.1819, 0.3637, 0.1819, 0.3637, 0.2273, 0.3182, 0.2273, 0.3637, 0.2273, 0.3637, 0.2728, 0.3182, 0.2728, 0.3182, 0.2273, 0.3182, 0.2728, 0.2728, 0.2728, 0.2728, 0.2273, 0.3182, 0.3182, 0.2728, 0.3182, 0.2728, 0.2728, 0.3182, 0.2728, 0.3182, 0.3182, 0.3182, 0.2728, 0.3637, 0.2728, 0.3637, 0.3182, 0.3182, 0.3182, 0.3637, 0.3182, 0.3637, 0.3637, 0.3182, 0.3637, 0.3182, 0.3182, 0.3182, 0.3637, 0.2728, 0.3637, 0.2728, 0.3182, 0.3182, 0.4091, 0.2728, 0.4091, 0.2728, 0.3637, 0.3182, 0.3637, 0.3182, 0.4091, 0.3182, 0.3637, 0.3637, 0.3637, 0.3637, 0.4091, 0.3182, 0.4091, 0.3637, 0.4091, 0.3637, 0.4546, 0.3182, 0.4546, 0.3182, 0.4091, 0.3182, 0.4546, 0.2728, 0.4546, 0.2728, 0.4091, 0.3182, 0.5, 0.2728, 0.5, 0.2728, 0.4546, 0.3182, 0.4546, 0.3182, 0.5, 0.3182, 0.4546, 0.3637, 0.4546, 0.3637, 0.5, 0.3182, 0.5, 0.3637, 0.5, 0.3637, 0.5454, 0.3182, 0.5454, 0.3182, 0.5, 0.3182, 0.5454, 0.2728, 0.5454, 0.2728, 0.5, 0.3182, 0.5909, 0.2728, 0.5909, 0.2728, 0.5454, 0.3182, 0.5454, 0.3182, 0.5909, 0.3182, 0.5454, 0.3637, 0.5454, 0.3637, 0.5909, 0.3182, 0.5909, 0.3637, 0.5909, 0.3637, 0.6363, 0.3182, 0.6363, 0.3182, 0.5909, 0.3182, 0.6363, 0.2728, 0.6363, 0.2728, 0.5909, 0.3182, 0.6818, 0.2728, 0.6818, 0.2728, 0.6363, 0.3182, 0.6363, 0.3182, 0.6818, 0.3182, 0.6363, 0.3637, 0.6363, 0.3637, 0.6818, 0.3182, 0.6818, 0.3637, 0.6818, 0.3637, 0.7272, 0.3182, 0.7272, 0.3182, 0.6818, 0.3182, 0.7272, 0.2728, 0.7272, 0.2728, 0.6818, 0.3182, 0.7727, 0.2728, 0.7727, 0.2728, 0.7272, 0.3182, 0.7272, 0.3182, 0.7727, 0.3182, 0.7272, 0.3637, 0.7272, 0.3637, 0.7727, 0.3182, 0.7727, 0.3637, 0.7727, 0.3637, 0.8181, 0.3182, 0.8181, 0.3182, 0.7727, 0.3182, 0.8181, 0.2728, 0.8181, 0.2728, 0.7727, 0.3182, 0.8636, 0.2728, 0.8636, 0.2728, 0.8181, 0.3182, 0.8181, 0.3182, 0.8636, 0.3182, 0.8181, 0.3637, 0.8181, 0.3637, 0.8636, 0.3182, 0.8636, 0.3637, 0.8636, 0.3637, 0.909, 0.3182, 0.909, 0.3182, 0.8636, 0.3182, 0.909, 0.2728, 0.909, 0.2728, 0.8636, 0.4091, 0.04555, 0.3637, 0.04555, 0.3637, 0.0001001, 0.4091, 0.0001001, 0.4091, 0.04555, 0.4091, 0.0001001, 0.4546, 0.0001001, 0.4546, 0.04555, 0.4091, 0.04555, 0.4546, 0.04555, 0.4546, 0.09099, 0.4091, 0.09099, 0.4091, 0.04555, 0.4091, 0.09099, 0.3637, 0.09099, 0.3637, 0.04555, 0.4091, 0.1364, 0.3637, 0.1364, 0.3637, 0.09099, 0.4091, 0.09099, 0.4091, 0.1364, 0.4091, 0.09099, 0.4546, 0.09099, 0.4546, 0.1364, 0.4091, 0.1364, 0.4546, 0.1364, 0.4546, 0.1819, 0.4091, 0.1819, 0.4091, 0.1364, 0.4091, 0.1819, 0.3637, 0.1819, 0.3637, 0.1364, 0.4091, 0.2273, 0.3637, 0.2273, 0.3637, 0.1819, 0.4091, 0.1819, 0.4091, 0.2273, 0.4091, 0.1819, 0.4546, 0.1819, 0.4546, 0.2273, 0.4091, 0.2273, 0.4546, 0.2273, 0.4546, 0.2728, 0.4091, 0.2728, 0.4091, 0.2273, 0.4091, 0.2728, 0.3637, 0.2728, 0.3637, 0.2273, 0.4091, 0.3182, 0.3637, 0.3182, 0.3637, 0.2728, 0.4091, 0.2728, 0.4091, 0.3182, 0.4091, 0.2728, 0.4546, 0.2728, 0.4546, 0.3182, 0.4091, 0.3182, 0.4546, 0.3182, 0.4546, 0.3637, 0.4091, 0.3637, 0.4091, 0.3182, 0.4091, 0.3637, 0.3637, 0.3637, 0.3637, 0.3182, 0.4091, 0.4091, 0.3637, 0.4091, 0.3637, 0.3637, 0.4091, 0.3637, 0.4091, 0.4091, 0.4091, 0.3637, 0.4546, 0.3637, 0.4546, 0.4091, 0.4091, 0.4091, 0.4546, 0.4091, 0.4546, 0.4546, 0.4091, 0.4546, 0.4091, 0.4091, 0.4091, 0.4546, 0.3637, 0.4546, 0.3637, 0.4091, 0.4091, 0.5, 0.3637, 0.5, 0.3637, 0.4546, 0.4091, 0.4546, 0.4091, 0.5, 0.4091, 0.4546, 0.4546, 0.4546, 0.4546, 0.5, 0.4091, 0.5, 0.4546, 0.5, 0.4546, 0.5454, 0.4091, 0.5454, 0.4091, 0.5, 0.4091, 0.5454, 0.3637, 0.5454, 0.3637, 0.5, 0.4091, 0.5909, 0.3637, 0.5909, 0.3637, 0.5454, 0.4091, 0.5454, 0.4091, 0.5909, 0.4091, 0.5454, 0.4546, 0.5454, 0.4546, 0.5909, 0.4091, 0.5909, 0.4546, 0.5909, 0.4546, 0.6363, 0.4091, 0.6363, 0.4091, 0.5909, 0.4091, 0.6363, 0.3637, 0.6363, 0.3637, 0.5909, 0.4091, 0.6818, 0.3637, 0.6818, 0.3637, 0.6363, 0.4091, 0.6363, 0.4091, 0.6818, 0.4091, 0.6363, 0.4546, 0.6363, 0.4546, 0.6818, 0.4091, 0.6818, 0.4546, 0.6818, 0.4546, 0.7272, 0.4091, 0.7272, 0.4091, 0.6818, 0.4091, 0.7272, 0.3637, 0.7272, 0.3637, 0.6818, 0.4091, 0.7727, 0.3637, 0.7727, 0.3637, 0.7272, 0.4091, 0.7272, 0.4091, 0.7727, 0.4091, 0.7272, 0.4546, 0.7272, 0.4546, 0.7727, 0.4091, 0.7727, 0.4546, 0.7727, 0.4546, 0.8181, 0.4091, 0.8181, 0.4091, 0.7727, 0.4091, 0.8181, 0.3637, 0.8181, 0.3637, 0.7727, 0.4091, 0.8636, 0.3637, 0.8636, 0.3637, 0.8181, 0.4091, 0.8181, 0.4091, 0.8636, 0.4091, 0.8181, 0.4546, 0.8181, 0.4546, 0.8636, 0.4091, 0.8636, 0.4546, 0.8636, 0.4546, 0.909, 0.4091, 0.909, 0.4091, 0.8636, 0.4091, 0.909, 0.3637, 0.909, 0.3637, 0.8636, 0.5, 0.04555, 0.4546, 0.04555, 0.4546, 0.0001001, 0.5, 0.0001001, 0.5, 0.04555, 0.5, 0.0001001, 0.5454, 0.0001001, 0.5454, 0.04555, 0.5, 0.04555, 0.5454, 0.04555, 0.5454, 0.09099, 0.5, 0.09099, 0.5, 0.04555, 0.5, 0.09099, 0.4546, 0.09099, 0.4546, 0.04555, 0.5, 0.1364, 0.4546, 0.1364, 0.4546, 0.09099, 0.5, 0.09099, 0.5, 0.1364, 0.5, 0.09099, 0.5454, 0.09099, 0.5454, 0.1364, 0.5, 0.1364, 0.5454, 0.1364, 0.5454, 0.1819, 0.5, 0.1819, 0.5, 0.1364, 0.5, 0.1819, 0.4546, 0.1819, 0.4546, 0.1364, 0.5, 0.2273, 0.4546, 0.2273, 0.4546, 0.1819, 0.5, 0.1819, 0.5, 0.2273, 0.5, 0.1819, 0.5454, 0.1819, 0.5454, 0.2273, 0.5, 0.2273, 0.5454, 0.2273, 0.5454, 0.2728, 0.5, 0.2728, 0.5, 0.2273, 0.5, 0.2728, 0.4546, 0.2728, 0.4546, 0.2273, 0.5, 0.3182, 0.4546, 0.3182, 0.4546, 0.2728, 0.5, 0.2728, 0.5, 0.3182, 0.5, 0.2728, 0.5454, 0.2728, 0.5454, 0.3182, 0.5, 0.3182, 0.5454, 0.3182, 0.5454, 0.3637, 0.5, 0.3637, 0.5, 0.3182, 0.5, 0.3637, 0.4546, 0.3637, 0.4546, 0.3182, 0.5, 0.4091, 0.4546, 0.4091, 0.4546, 0.3637, 0.5, 0.3637, 0.5, 0.4091, 0.5, 0.3637, 0.5454, 0.3637, 0.5454, 0.4091, 0.5, 0.4091, 0.5454, 0.4091, 0.5454, 0.4546, 0.5, 0.4546, 0.5, 0.4091, 0.5, 0.4546, 0.4546, 0.4546, 0.4546, 0.4091, 0.5, 0.5, 0.4546, 0.5, 0.4546, 0.4546, 0.5, 0.4546, 0.5, 0.5, 0.5, 0.4546, 0.5454, 0.4546, 0.5454, 0.5, 0.5, 0.5, 0.5454, 0.5, 0.5454, 0.5454, 0.5, 0.5454, 0.5, 0.5, 0.5, 0.5454, 0.4546, 0.5454, 0.4546, 0.5, 0.5, 0.5909, 0.4546, 0.5909, 0.4546, 0.5454, 0.5, 0.5454, 0.5, 0.5909, 0.5, 0.5454, 0.5454, 0.5454, 0.5454, 0.5909, 0.5, 0.5909, 0.5454, 0.5909, 0.5454, 0.6363, 0.5, 0.6363, 0.5, 0.5909, 0.5, 0.6363, 0.4546, 0.6363, 0.4546, 0.5909, 0.5, 0.6818, 0.4546, 0.6818, 0.4546, 0.6363, 0.5, 0.6363, 0.5, 0.6818, 0.5, 0.6363, 0.5454, 0.6363, 0.5454, 0.6818, 0.5, 0.6818, 0.5454, 0.6818, 0.5454, 0.7272, 0.5, 0.7272, 0.5, 0.6818, 0.5, 0.7272, 0.4546, 0.7272, 0.4546, 0.6818, 0.5, 0.7727, 0.4546, 0.7727, 0.4546, 0.7272, 0.5, 0.7272, 0.5, 0.7727, 0.5, 0.7272, 0.5454, 0.7272, 0.5454, 0.7727, 0.5, 0.7727, 0.5454, 0.7727, 0.5454, 0.8181, 0.5, 0.8181, 0.5, 0.7727, 0.5, 0.8181, 0.4546, 0.8181, 0.4546, 0.7727, 0.5, 0.8636, 0.4546, 0.8636, 0.4546, 0.8181, 0.5, 0.8181, 0.5, 0.8636, 0.5, 0.8181, 0.5454, 0.8181, 0.5454, 0.8636, 0.5, 0.8636, 0.5454, 0.8636, 0.5454, 0.909, 0.5, 0.909, 0.5, 0.8636, 0.5, 0.909, 0.4546, 0.909, 0.4546, 0.8636, 0.5909, 0.04555, 0.5454, 0.04555, 0.5454, 0.0001001, 0.5909, 0.0001001, 0.5909, 0.04555, 0.5909, 0.0001001, 0.6363, 0.0001001, 0.6363, 0.04555, 0.5909, 0.04555, 0.6363, 0.04555, 0.6363, 0.09099, 0.5909, 0.09099, 0.5909, 0.04555, 0.5909, 0.09099, 0.5454, 0.09099, 0.5454, 0.04555, 0.5909, 0.1364, 0.5454, 0.1364, 0.5454, 0.09099, 0.5909, 0.09099, 0.5909, 0.1364, 0.5909, 0.09099, 0.6363, 0.09099, 0.6363, 0.1364, 0.5909, 0.1364, 0.6363, 0.1364, 0.6363, 0.1819, 0.5909, 0.1819, 0.5909, 0.1364, 0.5909, 0.1819, 0.5454, 0.1819, 0.5454, 0.1364, 0.5909, 0.2273, 0.5454, 0.2273, 0.5454, 0.1819, 0.5909, 0.1819, 0.5909, 0.2273, 0.5909, 0.1819, 0.6363, 0.1819, 0.6363, 0.2273, 0.5909, 0.2273, 0.6363, 0.2273, 0.6363, 0.2728, 0.5909, 0.2728, 0.5909, 0.2273, 0.5909, 0.2728, 0.5454, 0.2728, 0.5454, 0.2273, 0.5909, 0.3182, 0.5454, 0.3182, 0.5454, 0.2728, 0.5909, 0.2728, 0.5909, 0.3182, 0.5909, 0.2728, 0.6363, 0.2728, 0.6363, 0.3182, 0.5909, 0.3182, 0.6363, 0.3182, 0.6363, 0.3637, 0.5909, 0.3637, 0.5909, 0.3182, 0.5909, 0.3637, 0.5454, 0.3637, 0.5454, 0.3182, 0.5909, 0.4091, 0.5454, 0.4091, 0.5454, 0.3637, 0.5909, 0.3637, 0.5909, 0.4091, 0.5909, 0.3637, 0.6363, 0.3637, 0.6363, 0.4091, 0.5909, 0.4091, 0.6363, 0.4091, 0.6363, 0.4546, 0.5909, 0.4546, 0.5909, 0.4091, 0.5909, 0.4546, 0.5454, 0.4546, 0.5454, 0.4091, 0.5909, 0.5, 0.5454, 0.5, 0.5454, 0.4546, 0.5909, 0.4546, 0.5909, 0.5, 0.5909, 0.4546, 0.6363, 0.4546, 0.6363, 0.5, 0.5909, 0.5, 0.6363, 0.5, 0.6363, 0.5454, 0.5909, 0.5454, 0.5909, 0.5, 0.5909, 0.5454, 0.5454, 0.5454, 0.5454, 0.5, 0.5909, 0.5909, 0.5454, 0.5909, 0.5454, 0.5454, 0.5909, 0.5454, 0.5909, 0.5909, 0.5909, 0.5454, 0.6363, 0.5454, 0.6363, 0.5909, 0.5909, 0.5909, 0.6363, 0.5909, 0.6363, 0.6363, 0.5909, 0.6363, 0.5909, 0.5909, 0.5909, 0.6363, 0.5454, 0.6363, 0.5454, 0.5909, 0.5909, 0.6818, 0.5454, 0.6818, 0.5454, 0.6363, 0.5909, 0.6363, 0.5909, 0.6818, 0.5909, 0.6363, 0.6363, 0.6363, 0.6363, 0.6818, 0.5909, 0.6818, 0.6363, 0.6818, 0.6363, 0.7272, 0.5909, 0.7272, 0.5909, 0.6818, 0.5909, 0.7272, 0.5454, 0.7272, 0.5454, 0.6818, 0.5909, 0.7727, 0.5454, 0.7727, 0.5454, 0.7272, 0.5909, 0.7272, 0.5909, 0.7727, 0.5909, 0.7272, 0.6363, 0.7272, 0.6363, 0.7727, 0.5909, 0.7727, 0.6363, 0.7727, 0.6363, 0.8181, 0.5909, 0.8181, 0.5909, 0.7727, 0.5909, 0.8181, 0.5454, 0.8181, 0.5454, 0.7727, 0.5909, 0.8636, 0.5454, 0.8636, 0.5454, 0.8181, 0.5909, 0.8181, 0.5909, 0.8636, 0.5909, 0.8181, 0.6363, 0.8181, 0.6363, 0.8636, 0.5909, 0.8636, 0.6363, 0.8636, 0.6363, 0.909, 0.5909, 0.909, 0.5909, 0.8636, 0.5909, 0.909, 0.5454, 0.909, 0.5454, 0.8636, 0.6818, 0.04555, 0.6363, 0.04555, 0.6363, 0.0001001, 0.6818, 0.0001, 0.6818, 0.04555, 0.6818, 0.0001, 0.7272, 9.999e-05, 0.7272, 0.04555, 0.6818, 0.04555, 0.7272, 0.04555, 0.7272, 0.09099, 0.6818, 0.09099, 0.6818, 0.04555, 0.6818, 0.09099, 0.6363, 0.09099, 0.6363, 0.04555, 0.6818, 0.1364, 0.6363, 0.1364, 0.6363, 0.09099, 0.6818, 0.09099, 0.6818, 0.1364, 0.6818, 0.09099, 0.7272, 0.09099, 0.7272, 0.1364, 0.6818, 0.1364, 0.7272, 0.1364, 0.7272, 0.1819, 0.6818, 0.1819, 0.6818, 0.1364, 0.6818, 0.1819, 0.6363, 0.1819, 0.6363, 0.1364, 0.6818, 0.2273, 0.6363, 0.2273, 0.6363, 0.1819, 0.6818, 0.1819, 0.6818, 0.2273, 0.6818, 0.1819, 0.7272, 0.1819, 0.7272, 0.2273, 0.6818, 0.2273, 0.7272, 0.2273, 0.7272, 0.2728, 0.6818, 0.2728, 0.6818, 0.2273, 0.6818, 0.2728, 0.6363, 0.2728, 0.6363, 0.2273, 0.6818, 0.3182, 0.6363, 0.3182, 0.6363, 0.2728, 0.6818, 0.2728, 0.6818, 0.3182, 0.6818, 0.2728, 0.7272, 0.2728, 0.7272, 0.3182, 0.6818, 0.3182, 0.7272, 0.3182, 0.7272, 0.3637, 0.6818, 0.3637, 0.6818, 0.3182, 0.6818, 0.3637, 0.6363, 0.3637, 0.6363, 0.3182, 0.6818, 0.4091, 0.6363, 0.4091, 0.6363, 0.3637, 0.6818, 0.3637, 0.6818, 0.4091, 0.6818, 0.3637, 0.7272, 0.3637, 0.7272, 0.4091, 0.6818, 0.4091, 0.7272, 0.4091, 0.7272, 0.4546, 0.6818, 0.4546, 0.6818, 0.4091, 0.6818, 0.4546, 0.6363, 0.4546, 0.6363, 0.4091, 0.6818, 0.5, 0.6363, 0.5, 0.6363, 0.4546, 0.6818, 0.4546, 0.6818, 0.5, 0.6818, 0.4546, 0.7272, 0.4546, 0.7272, 0.5, 0.6818, 0.5, 0.7272, 0.5, 0.7272, 0.5454, 0.6818, 0.5454, 0.6818, 0.5, 0.6818, 0.5454, 0.6363, 0.5454, 0.6363, 0.5, 0.6818, 0.5909, 0.6363, 0.5909, 0.6363, 0.5454, 0.6818, 0.5454, 0.6818, 0.5909, 0.6818, 0.5454, 0.7272, 0.5454, 0.7272, 0.5909, 0.6818, 0.5909, 0.7272, 0.5909, 0.7272, 0.6363, 0.6818, 0.6363, 0.6818, 0.5909, 0.6818, 0.6363, 0.6363, 0.6363, 0.6363, 0.5909, 0.6818, 0.6818, 0.6363, 0.6818, 0.6363, 0.6363, 0.6818, 0.6363, 0.6818, 0.6818, 0.6818, 0.6363, 0.7272, 0.6363, 0.7272, 0.6818, 0.6818, 0.6818, 0.7272, 0.6818, 0.7272, 0.7272, 0.6818, 0.7272, 0.6818, 0.6818, 0.6818, 0.7272, 0.6363, 0.7272, 0.6363, 0.6818, 0.6818, 0.7727, 0.6363, 0.7727, 0.6363, 0.7272, 0.6818, 0.7272, 0.6818, 0.7727, 0.6818, 0.7272, 0.7272, 0.7272, 0.7272, 0.7727, 0.6818, 0.7727, 0.7272, 0.7727, 0.7272, 0.8181, 0.6818, 0.8181, 0.6818, 0.7727, 0.6818, 0.8181, 0.6363, 0.8181, 0.6363, 0.7727, 0.6818, 0.8636, 0.6363, 0.8636, 0.6363, 0.8181, 0.6818, 0.8181, 0.6818, 0.8636, 0.6818, 0.8181, 0.7272, 0.8181, 0.7272, 0.8636, 0.6818, 0.8636, 0.7272, 0.8636, 0.7272, 0.909, 0.6818, 0.909, 0.6818, 0.8636, 0.6818, 0.909, 0.6363, 0.909, 0.6363, 0.8636, 0.7727, 0.04555, 0.7272, 0.04555, 0.7272, 9.999e-05, 0.7727, 9.998e-05, 0.7727, 0.04555, 0.7727, 9.998e-05, 0.8181, 9.998e-05, 0.8181, 0.04555, 0.7727, 0.04555, 0.8181, 0.04555, 0.8181, 0.09099, 0.7727, 0.09099, 0.7727, 0.04555, 0.7727, 0.09099, 0.7272, 0.09099, 0.7272, 0.04555, 0.7727, 0.1364, 0.7272, 0.1364, 0.7272, 0.09099, 0.7727, 0.09099, 0.7727, 0.1364, 0.7727, 0.09099, 0.8181, 0.09099, 0.8181, 0.1364, 0.7727, 0.1364, 0.8181, 0.1364, 0.8181, 0.1819, 0.7727, 0.1819, 0.7727, 0.1364, 0.7727, 0.1819, 0.7272, 0.1819, 0.7272, 0.1364, 0.7727, 0.2273, 0.7272, 0.2273, 0.7272, 0.1819, 0.7727, 0.1819, 0.7727, 0.2273, 0.7727, 0.1819, 0.8181, 0.1819, 0.8181, 0.2273, 0.7727, 0.2273, 0.8181, 0.2273, 0.8181, 0.2728, 0.7727, 0.2728, 0.7727, 0.2273, 0.7727, 0.2728, 0.7272, 0.2728, 0.7272, 0.2273, 0.7727, 0.3182, 0.7272, 0.3182, 0.7272, 0.2728, 0.7727, 0.2728, 0.7727, 0.3182, 0.7727, 0.2728, 0.8181, 0.2728, 0.8181, 0.3182, 0.7727, 0.3182, 0.8181, 0.3182, 0.8181, 0.3637, 0.7727, 0.3637, 0.7727, 0.3182, 0.7727, 0.3637, 0.7272, 0.3637, 0.7272, 0.3182, 0.7727, 0.4091, 0.7272, 0.4091, 0.7272, 0.3637, 0.7727, 0.3637, 0.7727, 0.4091, 0.7727, 0.3637, 0.8181, 0.3637, 0.8181, 0.4091, 0.7727, 0.4091, 0.8181, 0.4091, 0.8181, 0.4546, 0.7727, 0.4546, 0.7727, 0.4091, 0.7727, 0.4546, 0.7272, 0.4546, 0.7272, 0.4091, 0.7727, 0.5, 0.7272, 0.5, 0.7272, 0.4546, 0.7727, 0.4546, 0.7727, 0.5, 0.7727, 0.4546, 0.8181, 0.4546, 0.8181, 0.5, 0.7727, 0.5, 0.8181, 0.5, 0.8181, 0.5454, 0.7727, 0.5454, 0.7727, 0.5, 0.7727, 0.5454, 0.7272, 0.5454, 0.7272, 0.5, 0.7727, 0.5909, 0.7272, 0.5909, 0.7272, 0.5454, 0.7727, 0.5454, 0.7727, 0.5909, 0.7727, 0.5454, 0.8181, 0.5454, 0.8181, 0.5909, 0.7727, 0.5909, 0.8181, 0.5909, 0.8181, 0.6363, 0.7727, 0.6363, 0.7727, 0.5909, 0.7727, 0.6363, 0.7272, 0.6363, 0.7272, 0.5909, 0.7727, 0.6818, 0.7272, 0.6818, 0.7272, 0.6363, 0.7727, 0.6363, 0.7727, 0.6818, 0.7727, 0.6363, 0.8181, 0.6363, 0.8181, 0.6818, 0.7727, 0.6818, 0.8181, 0.6818, 0.8181, 0.7272, 0.7727, 0.7272, 0.7727, 0.6818, 0.7727, 0.7272, 0.7272, 0.7272, 0.7272, 0.6818, 0.7727, 0.7727, 0.7272, 0.7727, 0.7272, 0.7272, 0.7727, 0.7272, 0.7727, 0.7727, 0.7727, 0.7272, 0.8181, 0.7272, 0.8181, 0.7727, 0.7727, 0.7727, 0.8181, 0.7727, 0.8181, 0.8181, 0.7727, 0.8181, 0.7727, 0.7727, 0.7727, 0.8181, 0.7272, 0.8181, 0.7272, 0.7727, 0.7727, 0.8636, 0.7272, 0.8636, 0.7272, 0.8181, 0.7727, 0.8181, 0.7727, 0.8636, 0.7727, 0.8181, 0.8181, 0.8181, 0.8181, 0.8636, 0.7727, 0.8636, 0.8181, 0.8636, 0.8181, 0.909, 0.7727, 0.909, 0.7727, 0.8636, 0.7727, 0.909, 0.7272, 0.909, 0.7272, 0.8636, 0.8636, 0.04555, 0.8181, 0.04555, 0.8181, 9.998e-05, 0.8636, 9.998e-05, 0.8636, 0.04555, 0.8636, 9.998e-05, 0.909, 9.998e-05, 0.909, 0.04555, 0.8636, 0.04555, 0.909, 0.04555, 0.909, 0.09099, 0.8636, 0.09099, 0.8636, 0.04555, 0.8636, 0.09099, 0.8181, 0.09099, 0.8181, 0.04555, 0.8636, 0.1364, 0.8181, 0.1364, 0.8181, 0.09099, 0.8636, 0.09099, 0.8636, 0.1364, 0.8636, 0.09099, 0.909, 0.09099, 0.909, 0.1364, 0.8636, 0.1364, 0.909, 0.1364, 0.909, 0.1819, 0.8636, 0.1819, 0.8636, 0.1364, 0.8636, 0.1819, 0.8181, 0.1819, 0.8181, 0.1364, 0.8636, 0.2273, 0.8181, 0.2273, 0.8181, 0.1819, 0.8636, 0.1819, 0.8636, 0.2273, 0.8636, 0.1819, 0.909, 0.1819, 0.909, 0.2273, 0.8636, 0.2273, 0.909, 0.2273, 0.909, 0.2728, 0.8636, 0.2728, 0.8636, 0.2273, 0.8636, 0.2728, 0.8181, 0.2728, 0.8181, 0.2273, 0.8636, 0.3182, 0.8181, 0.3182, 0.8181, 0.2728, 0.8636, 0.2728, 0.8636, 0.3182, 0.8636, 0.2728, 0.909, 0.2728, 0.909, 0.3182, 0.8636, 0.3182, 0.909, 0.3182, 0.909, 0.3637, 0.8636, 0.3637, 0.8636, 0.3182, 0.8636, 0.3637, 0.8181, 0.3637, 0.8181, 0.3182, 0.8636, 0.4091, 0.8181, 0.4091, 0.8181, 0.3637, 0.8636, 0.3637, 0.8636, 0.4091, 0.8636, 0.3637, 0.909, 0.3637, 0.909, 0.4091, 0.8636, 0.4091, 0.909, 0.4091, 0.909, 0.4546, 0.8636, 0.4546, 0.8636, 0.4091, 0.8636, 0.4546, 0.8181, 0.4546, 0.8181, 0.4091, 0.8636, 0.5, 0.8181, 0.5, 0.8181, 0.4546, 0.8636, 0.4546, 0.8636, 0.5, 0.8636, 0.4546, 0.909, 0.4546, 0.909, 0.5, 0.8636, 0.5, 0.909, 0.5, 0.909, 0.5454, 0.8636, 0.5454, 0.8636, 0.5, 0.8636, 0.5454, 0.8181, 0.5454, 0.8181, 0.5, 0.8636, 0.5909, 0.8181, 0.5909, 0.8181, 0.5454, 0.8636, 0.5454, 0.8636, 0.5909, 0.8636, 0.5454, 0.909, 0.5454, 0.909, 0.5909, 0.8636, 0.5909, 0.909, 0.5909, 0.909, 0.6363, 0.8636, 0.6363, 0.8636, 0.5909, 0.8636, 0.6363, 0.8181, 0.6363, 0.8181, 0.5909, 0.8636, 0.6818, 0.8181, 0.6818, 0.8181, 0.6363, 0.8636, 0.6363, 0.8636, 0.6818, 0.8636, 0.6363, 0.909, 0.6363, 0.909, 0.6818, 0.8636, 0.6818, 0.909, 0.6818, 0.909, 0.7272, 0.8636, 0.7272, 0.8636, 0.6818, 0.8636, 0.7272, 0.8181, 0.7272, 0.8181, 0.6818, 0.8636, 0.7727, 0.8181, 0.7727, 0.8181, 0.7272, 0.8636, 0.7272, 0.8636, 0.7727, 0.8636, 0.7272, 0.909, 0.7272, 0.909, 0.7727, 0.8636, 0.7727, 0.909, 0.7727, 0.909, 0.8181, 0.8636, 0.8181, 0.8636, 0.7727, 0.8636, 0.8181, 0.8181, 0.8181, 0.8181, 0.7727, 0.8636, 0.8636, 0.8181, 0.8636, 0.8181, 0.8181, 0.8636, 0.8181, 0.8636, 0.8636, 0.8636, 0.8181, 0.909, 0.8181, 0.909, 0.8636, 0.8636, 0.8636, 0.909, 0.8636, 0.909, 0.909, 0.8636, 0.909, 0.8636, 0.8636, 0.8636, 0.909, 0.8181, 0.909, 0.8181, 0.8636, 0.9545, 0.04555, 0.909, 0.04555, 0.909, 9.998e-05, 0.9545, 9.998e-05, 0.9545, 0.04555, 0.9545, 9.998e-05, 0.9885, 0.01146, 0.9999, 0.04555, 0.9545, 0.04555, 0.9999, 0.04555, 0.9999, 0.09099, 0.9545, 0.09099, 0.9545, 0.04555, 0.9545, 0.09099, 0.909, 0.09099, 0.909, 0.04555, 0.9545, 0.1364, 0.909, 0.1364, 0.909, 0.09099, 0.9545, 0.09099, 0.9545, 0.1364, 0.9545, 0.09099, 0.9999, 0.09099, 0.9999, 0.1364, 0.9545, 0.1364, 0.9999, 0.1364, 0.9999, 0.1819, 0.9545, 0.1819, 0.9545, 0.1364, 0.9545, 0.1819, 0.909, 0.1819, 0.909, 0.1364, 0.9545, 0.2273, 0.909, 0.2273, 0.909, 0.1819, 0.9545, 0.1819, 0.9545, 0.2273, 0.9545, 0.1819, 0.9999, 0.1819, 0.9999, 0.2273, 0.9545, 0.2273, 0.9999, 0.2273, 0.9999, 0.2728, 0.9545, 0.2728, 0.9545, 0.2273, 0.9545, 0.2728, 0.909, 0.2728, 0.909, 0.2273, 0.9545, 0.3182, 0.909, 0.3182, 0.909, 0.2728, 0.9545, 0.2728, 0.9545, 0.3182, 0.9545, 0.2728, 0.9999, 0.2728, 0.9999, 0.3182, 0.9545, 0.3182, 0.9999, 0.3182, 0.9999, 0.3637, 0.9545, 0.3637, 0.9545, 0.3182, 0.9545, 0.3637, 0.909, 0.3637, 0.909, 0.3182, 0.9545, 0.4091, 0.909, 0.4091, 0.909, 0.3637, 0.9545, 0.3637, 0.9545, 0.4091, 0.9545, 0.3637, 0.9999, 0.3637, 0.9999, 0.4091, 0.9545, 0.4091, 0.9999, 0.4091, 0.9999, 0.4546, 0.9545, 0.4546, 0.9545, 0.4091, 0.9545, 0.4546, 0.909, 0.4546, 0.909, 0.4091, 0.9545, 0.5, 0.909, 0.5, 0.909, 0.4546, 0.9545, 0.4546, 0.9545, 0.5, 0.9545, 0.4546, 0.9999, 0.4546, 0.9999, 0.5, 0.9545, 0.5, 0.9999, 0.5, 0.9999, 0.5454, 0.9545, 0.5454, 0.9545, 0.5, 0.9545, 0.5454, 0.909, 0.5454, 0.909, 0.5, 0.9545, 0.5909, 0.909, 0.5909, 0.909, 0.5454, 0.9545, 0.5454, 0.9545, 0.5909, 0.9545, 0.5454, 0.9999, 0.5454, 0.9999, 0.5909, 0.9545, 0.5909, 0.9999, 0.5909, 0.9999, 0.6363, 0.9545, 0.6363, 0.9545, 0.5909, 0.9545, 0.6363, 0.909, 0.6363, 0.909, 0.5909, 0.9545, 0.6818, 0.909, 0.6818, 0.909, 0.6363, 0.9545, 0.6363, 0.9545, 0.6818, 0.9545, 0.6363, 0.9999, 0.6363, 0.9999, 0.6818, 0.9545, 0.6818, 0.9999, 0.6818, 0.9999, 0.7272, 0.9545, 0.7272, 0.9545, 0.6818, 0.9545, 0.7272, 0.909, 0.7272, 0.909, 0.6818, 0.9545, 0.7727, 0.909, 0.7727, 0.909, 0.7272, 0.9545, 0.7272, 0.9545, 0.7727, 0.9545, 0.7272, 0.9999, 0.7272, 0.9999, 0.7727, 0.9545, 0.7727, 0.9999, 0.7727, 0.9999, 0.8181, 0.9545, 0.8181, 0.9545, 0.7727, 0.9545, 0.8181, 0.909, 0.8181, 0.909, 0.7727, 0.9545, 0.8636, 0.909, 0.8636, 0.909, 0.8181, 0.9545, 0.8181, 0.9545, 0.8636, 0.9545, 0.8181, 0.9999, 0.8181, 0.9999, 0.8636, 0.9545, 0.8636, 0.9999, 0.8636, 0.9999, 0.909, 0.9545, 0.909, 0.9545, 0.8636, 0.9545, 0.909, 0.909, 0.909, 0.909, 0.8636])
me_plane_001.materials.append(mat_material_001)
me_plane_001.use_remesh_preserve_volume = False
me_plane_001.use_remesh_preserve_attributes = False
me_plane_001.use_mirror_vertex_groups = False
me_plane_001.update()
me_cylinder = bpy.data.meshes.new('Cylinder')
me_cylinder.from_pydata([(0.0, 1.0, 0.1741), (0.0, 1.0, 0.2471), (0.1951, 0.9808, 0.1741), (0.1951, 0.9808, 0.2471), (0.3827, 0.9239, 0.1741), (0.3827, 0.9239, 0.2471), (0.5556, 0.8315, 0.1741), (0.5556, 0.8315, 0.2471), (0.7071, 0.7071, 0.1741), (0.7071, 0.7071, 0.2471), (0.8315, 0.5556, 0.1741), (0.8315, 0.5556, 0.2471), (0.9239, 0.3827, 0.1741), (0.9239, 0.3827, 0.2471), (0.9808, 0.1951, 0.1741), (0.9808, 0.1951, 0.2471), (1.0, 7.55e-08, 0.1741), (1.0, 7.55e-08, 0.2471), (0.9808, -0.1951, 0.1741), (0.9808, -0.1951, 0.2471), (0.9239, -0.3827, 0.1741), (0.9239, -0.3827, 0.2471), (0.8315, -0.5556, 0.1741), (0.8315, -0.5556, 0.2471), (0.7071, -0.7071, 0.1741), (0.7071, -0.7071, 0.2471), (0.5556, -0.8315, 0.1741), (0.5556, -0.8315, 0.2471), (0.3827, -0.9239, 0.1741), (0.3827, -0.9239, 0.2471), (0.1951, -0.9808, 0.1741), (0.1951, -0.9808, 0.2471), (-3.258e-07, -1.0, 0.1741), (-3.258e-07, -1.0, 0.2471), (-0.1951, -0.9808, 0.1741), (-0.1951, -0.9808, 0.2471), (-0.3827, -0.9239, 0.1741), (-0.3827, -0.9239, 0.2471), (-0.5556, -0.8315, 0.1741), (-0.5556, -0.8315, 0.2471), (-0.7071, -0.7071, 0.1741), (-0.7071, -0.7071, 0.2471), (-0.8315, -0.5556, 0.1741), (-0.8315, -0.5556, 0.2471), (-0.9239, -0.3827, 0.1741), (-0.9239, -0.3827, 0.2471), (-0.9808, -0.1951, 0.1741), (-0.9808, -0.1951, 0.2471), (-1.0, 9.656e-07, 0.1741), (-1.0, 9.656e-07, 0.2471), (-0.9808, 0.1951, 0.1741), (-0.9808, 0.1951, 0.2471), (-0.9239, 0.3827, 0.1741), (-0.9239, 0.3827, 0.2471), (-0.8315, 0.5556, 0.1741), (-0.8315, 0.5556, 0.2471), (-0.7071, 0.7071, 0.1741), (-0.7071, 0.7071, 0.2471), (-0.5556, 0.8315, 0.1741), (-0.5556, 0.8315, 0.2471), (-0.3827, 0.9239, 0.1741), (-0.3827, 0.9239, 0.2471), (-0.1951, 0.9808, 0.1741), (-0.1951, 0.9808, 0.2471), (-0.5031, -0.6259, 0.1681), (-0.5031, -0.5597, 0.1681), (-0.5715, -0.5597, 0.1681), (-0.5715, -0.6259, 0.1681), (-0.5031, -0.6259, -1.504), (-0.5031, -0.5597, -1.504), (-0.5715, -0.5597, -1.504), (-0.5715, -0.6259, -1.504), (-0.5031, 0.5666, 0.1681), (-0.5031, 0.6328, 0.1681), (-0.5715, 0.6328, 0.1681), (-0.5715, 0.5666, 0.1681), (-0.5031, 0.5666, -1.504), (-0.5031, 0.6328, -1.504), (-0.5715, 0.6328, -1.504), (-0.5715, 0.5666, -1.504), (0.5939, -0.6259, -1.504), (0.5939, -0.5597, -1.504), (0.5255, -0.5597, -1.504), (0.5255, -0.6259, -1.504), (0.5939, -0.6259, 0.1681), (0.5939, -0.5597, 0.1681), (0.5255, -0.5597, 0.1681), (0.5255, -0.6259, 0.1681), (0.5939, -0.6259, -1.504), (0.5939, -0.5597, -1.504), (0.5255, -0.5597, -1.504), (0.5255, -0.6259, -1.504), (0.5939, 0.5666, 0.1681), (0.5939, 0.6328, 0.1681), (0.5255, 0.6328, 0.1681), (0.5255, 0.5666, 0.1681), (0.5939, 0.5666, -1.504), (0.5939, 0.6328, -1.504), (0.5255, 0.6328, -1.504), (0.5255, 0.5666, -1.504)], [], [(0, 1, 3, 2), (2, 3, 5, 4), (4, 5, 7, 6), (6, 7, 9, 8), (8, 9, 11, 10), (10, 11, 13, 12), (12, 13, 15, 14), (14, 15, 17, 16), (16, 17, 19, 18), (18, 19, 21, 20), (20, 21, 23, 22), (22, 23, 25, 24), (24, 25, 27, 26), (26, 27, 29, 28), (28, 29, 31, 30), (30, 31, 33, 32), (32, 33, 35, 34), (34, 35, 37, 36), (36, 37, 39, 38), (38, 39, 41, 40), (40, 41, 43, 42), (42, 43, 45, 44), (44, 45, 47, 46), (46, 47, 49, 48), (48, 49, 51, 50), (50, 51, 53, 52), (52, 53, 55, 54), (54, 55, 57, 56), (56, 57, 59, 58), (58, 59, 61, 60), (3, 1, 63, 61, 59, 57, 55, 53, 51, 49, 47, 45, 43, 41, 39, 37, 35, 33, 31, 29, 27, 25, 23, 21, 19, 17, 15, 13, 11, 9, 7, 5), (62, 63, 1, 0), (60, 61, 63, 62), (0, 2, 4, 6, 8, 10, 12, 14, 16, 18, 20, 22, 24, 26, 28, 30, 32, 34, 36, 38, 40, 42, 44, 46, 48, 50, 52, 54, 56, 58, 60, 62), (71, 70, 69, 68), (64, 67, 71, 68), (65, 64, 68, 69), (66, 65, 69, 70), (67, 66, 70, 71), (79, 78, 77, 76), (72, 75, 79, 76), (73, 72, 76, 77), (74, 73, 77, 78), (75, 74, 78, 79), (83, 82, 81, 80), (84, 87, 91, 88), (85, 84, 88, 89), (86, 85, 89, 90), (87, 86, 90, 91), (99, 98, 97, 96), (92, 95, 99, 96), (93, 92, 96, 97), (94, 93, 97, 98), (95, 94, 98, 99)])
_uv = me_cylinder.uv_layers.new(name='UVMap')
_uv.uv.foreach_set('vector', [0.1594, 0.4628, 0.1537, 0.4628, 0.1537, 0.4477, 0.1594, 0.4477, 0.1594, 0.4477, 0.1537, 0.4477, 0.1537, 0.4326, 0.1594, 0.4326, 0.1594, 0.4326, 0.1537, 0.4326, 0.1537, 0.4174, 0.1594, 0.4174, 0.1594, 0.4174, 0.1537, 0.4174, 0.1537, 0.4023, 0.1594, 0.4023, 0.1594, 0.4023, 0.1537, 0.4023, 0.1537, 0.3872, 0.1594, 0.3872, 0.1594, 0.3872, 0.1537, 0.3872, 0.1537, 0.372, 0.1594, 0.372, 0.1594, 0.372, 0.1537, 0.372, 0.1537, 0.3569, 0.1594, 0.3569, 0.1594, 0.3569, 0.1537, 0.3569, 0.1537, 0.3418, 0.1594, 0.3418, 0.1594, 0.3418, 0.1537, 0.3418, 0.1537, 0.3266, 0.1594, 0.3266, 0.1594, 0.3266, 0.1537, 0.3266, 0.1537, 0.3115, 0.1594, 0.3115, 0.1594, 0.3115, 0.1537, 0.3115, 0.1537, 0.2963, 0.1594, 0.2963, 0.1594, 0.2963, 0.1537, 0.2963, 0.1537, 0.2812, 0.1594, 0.2812, 0.1594, 0.2812, 0.1537, 0.2812, 0.1537, 0.2661, 0.1594, 0.2661, 0.1594, 0.2661, 0.1537, 0.2661, 0.1537, 0.2509, 0.1594, 0.2509, 0.1594, 0.2509, 0.1537, 0.2509, 0.1537, 0.2358, 0.1594, 0.2358, 0.1594, 0.2358, 0.1537, 0.2358, 0.1537, 0.2207, 0.1594, 0.2207, 0.1594, 0.2207, 0.1537, 0.2207, 0.1537, 0.2055, 0.1594, 0.2055, 0.1594, 0.2055, 0.1537, 0.2055, 0.1537, 0.1904, 0.1594, 0.1904, 0.1594, 0.1904, 0.1537, 0.1904, 0.1537, 0.1753, 0.1594, 0.1753, 0.1594, 0.1753, 0.1537, 0.1753, 0.1537, 0.1601, 0.1594, 0.1601, 0.1594, 0.1601, 0.1537, 0.1601, 0.1537, 0.145, 0.1594, 0.145, 0.1594, 0.145, 0.1537, 0.145, 0.1537, 0.1299, 0.1594, 0.1299, 0.1594, 0.1299, 0.1537, 0.1299, 0.1537, 0.1147, 0.1594, 0.1147, 0.1594, 0.1147, 0.1537, 0.1147, 0.1537, 0.0996, 0.1594, 0.0996, 0.1594, 0.0996, 0.1537, 0.0996, 0.1537, 0.08447, 0.1594, 0.08447, 0.1594, 0.08447, 0.1537, 0.08447, 0.1537, 0.06933, 0.1594, 0.06933, 0.1594, 0.5536, 0.1537, 0.5536, 0.1537, 0.5385, 0.1594, 0.5385, 0.1594, 0.5385, 0.1537, 0.5385, 0.1537, 0.5234, 0.1594, 0.5234, 0.1594, 0.5234, 0.1537, 0.5234, 0.1537, 0.5082, 0.1594, 0.5082, 0.1594, 0.5082, 0.1537, 0.5082, 0.1537, 0.4931, 0.1594, 0.4931, 0.08447, 7.088e-05, 0.09931, 0.003023, 0.1133, 0.008815, 0.1259, 0.01722, 0.1366, 0.02792, 0.145, 0.04051, 0.1508, 0.05449, 0.1537, 0.06933, 0.1537, 0.08447, 0.1508, 0.09931, 0.145, 0.1133, 0.1366, 0.1259, 0.1259, 0.1366, 0.1133, 0.145, 0.09931, 0.1508, 0.08447, 0.1537, 0.06933, 0.1537, 0.05449, 0.1508, 0.04051, 0.145, 0.02792, 0.1366, 0.01722, 0.1259, 0.008815, 0.1133, 0.003023, 0.09931, 7.084e-05, 0.08447, 7.084e-05, 0.06933, 0.003023, 0.05449, 0.008815, 0.04051, 0.01722, 0.02793, 0.02792, 0.01722, 0.04051, 0.008815, 0.05449, 0.003023, 0.06933, 7.086e-05, 0.1594, 0.478, 0.1537, 0.478, 0.1537, 0.4628, 0.1594, 0.4628, 0.1594, 0.4931, 0.1537, 0.4931, 0.1537, 0.478, 0.1594, 0.478, 0.2138, 0.003024, 0.2286, 7.092e-05, 0.2438, 7.084e-05, 0.2586, 0.003023, 0.2726, 0.008815, 0.2852, 0.01722, 0.2959, 0.02792, 0.3043, 0.04051, 0.3101, 0.05449, 0.313, 0.06933, 0.313, 0.08447, 0.3101, 0.09931, 0.3043, 0.1133, 0.2959, 0.1259, 0.2852, 0.1366, 0.2726, 0.145, 0.2586, 0.1508, 0.2438, 0.1537, 0.2286, 0.1537, 0.2138, 0.1508, 0.1998, 0.145, 0.1872, 0.1366, 0.1765, 0.1259, 0.1681, 0.1133, 0.1623, 0.09931, 0.1594, 0.08447, 0.1594, 0.06933, 0.1623, 0.05449, 0.1681, 0.04051, 0.1765, 0.02793, 0.1872, 0.01722, 0.1998, 0.008815, 0.3132, 0.1397, 0.3132, 0.1345, 0.3185, 0.1345, 0.3185, 0.1397, 0.3185, 0.2687, 0.3132, 0.2687, 0.3132, 0.1397, 0.3185, 0.1397, 0.3236, 0.2687, 0.3185, 0.2687, 0.3185, 0.1397, 0.3236, 0.1397, 0.3288, 0.2687, 0.3236, 0.2687, 0.3236, 0.1397, 0.3288, 0.1397, 0.334, 0.2687, 0.3288, 0.2687, 0.3288, 0.1397, 0.334, 0.1397, 0.3183, 0.005349, 0.3132, 0.005349, 0.3132, 7.086e-05, 0.3183, 7.084e-05, 0.3236, 0.1344, 0.3183, 0.1344, 0.3183, 0.005349, 0.3236, 0.005349, 0.3287, 0.1344, 0.3236, 0.1344, 0.3236, 0.005349, 0.3287, 0.005349, 0.334, 0.1344, 0.3287, 0.1344, 0.3287, 0.005349, 0.334, 0.005349, 0.3183, 0.1344, 0.3132, 0.1344, 0.3132, 0.005349, 0.3183, 0.005349, 0.3132, 0.274, 0.3132, 0.2689, 0.3185, 0.2689, 0.3185, 0.274, 0.3549, 0.2636, 0.3496, 0.2636, 0.3496, 0.1345, 0.3549, 0.1345, 0.3392, 0.2636, 0.3341, 0.2636, 0.3341, 0.1345, 0.3392, 0.1345, 0.3445, 0.2636, 0.3392, 0.2636, 0.3392, 0.1345, 0.3445, 0.1345, 0.3496, 0.2636, 0.3445, 0.2636, 0.3445, 0.1345, 0.3496, 0.1345, 0.3394, 7.084e-05, 0.3394, 0.005182, 0.3341, 0.005182, 0.3341, 7.084e-05, 0.3498, 0.1342, 0.3445, 0.1342, 0.3445, 0.005182, 0.3498, 0.005182, 0.3549, 0.1342, 0.3498, 0.1342, 0.3498, 0.005182, 0.3549, 0.005182, 0.3394, 0.1342, 0.3341, 0.1342, 0.3341, 0.005182, 0.3394, 0.005182, 0.3445, 0.1342, 0.3394, 0.1342, 0.3394, 0.005182, 0.3445, 0.005182])
me_cylinder.materials.append(mat_material)
me_cylinder.use_remesh_preserve_volume = False
me_cylinder.use_remesh_preserve_attributes = False
me_cylinder.use_mirror_vertex_groups = False
me_cylinder.update()

# ---- objects
ob_plane = bpy.data.objects.new('Plane', me_plane_001)
ob_cylinder = bpy.data.objects.new('Cylinder', me_cylinder)
ob_lamp = bpy.data.objects.new('Lamp', light_lamp)
ob_camera = bpy.data.objects.new('Camera', cam_camera)

# ---- transforms, parenting, visibility, modifiers, constraints
ob_plane.location = (-0.01168, -0.01885, 1.427)
ob_plane.scale = (1.86, 1.86, 1.86)
ob_plane.lineart.crease_threshold = 0.0
ob_cylinder.location = (0.0, 0.0, 1.084)
ob_cylinder.lineart.crease_threshold = 0.0
_m = ob_cylinder.modifiers.new('Collision', 'COLLISION')
ob_lamp.location = (4.076, 1.005, 5.904)
ob_lamp.rotation_euler = (0.6503, 0.05522, 1.866)
ob_lamp.lock_rotations_4d = False
ob_lamp.empty_display_type = 'ARROWS'
ob_lamp.color = (0.0, 0.0, 0.0, 0.0)
ob_lamp.lineart.crease_threshold = 0.0
ob_camera.location = (7.481, -6.508, 5.344)
ob_camera.rotation_euler = (1.109, 0.01082, 0.8149)
ob_camera.lock_rotations_4d = False
ob_camera.empty_display_type = 'ARROWS'
ob_camera.color = (0.0, 0.0, 0.0, 0.0)
ob_camera.display_type = 'WIRE'
ob_camera.lineart.crease_threshold = 0.0

# ---- collection membership
col_collection_1.objects.link(ob_plane)
col_collection_1.objects.link(ob_cylinder)
col_collection_1.objects.link(ob_lamp)
col_collection_1.objects.link(ob_camera)

# ---- scene / render settings (as saved in the file)
scene.camera = ob_camera
scene.frame_start = 1; scene.frame_end = 250; scene.frame_set(232)
scene.render.engine = 'BLENDER_EEVEE_NEXT'
scene.render.resolution_percentage = 50
scene.render.dither_intensity = 0.0
scene.cycles.use_denoising = False
scene.cycles.samples = 10
scene.cycles.sampling_pattern = 'TABULATED_SOBOL'
scene.cycles.light_sampling_threshold = 0.0
scene.cycles.use_adaptive_sampling = False
scene.cycles.use_light_tree = False
scene.cycles.blur_glossy = 0.0
scene.cycles.pixel_filter_type = 'GAUSSIAN'
scene.cycles.sample_clamp_indirect = 0.0
scene.view_settings.view_transform = 'Standard'
bpy.context.view_layer.update()
